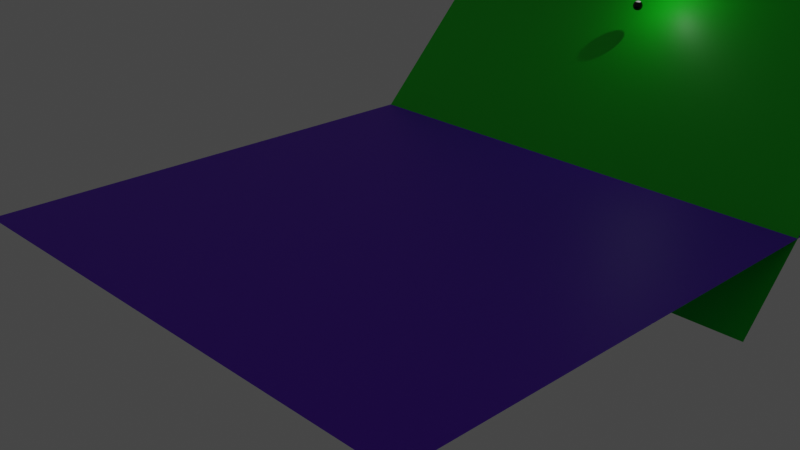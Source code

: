 # Source: 8ballEmptyMarbleRaceHamsterBallRipOff.blend  (saved by Blender 2.81.16; exported with 4.5.12 LTS)
import bpy
from mathutils import Matrix  # noqa: F401  (used for matrix-valued properties, if any)

bpy.ops.wm.read_factory_settings(use_empty=True)
scene = bpy.context.scene
scene.name = 'Scene'

# ---- collections
col_collection = bpy.data.collections.new('Collection'); scene.collection.children.link(col_collection)

# ---- materials (node trees are filled in below, after node groups)
mat_blackeningbilliard = bpy.data.materials.new('BlackeningBilliard')
mat_blackeningbilliard.alpha_threshold = 0.0
mat_blackeningbilliard.use_transparent_shadow = False
mat_blackeningbilliard.line_color = (0.0, 0.0, 0.0, 1.0)
mat_whiteningbilliard = bpy.data.materials.new('WHiteningBilliard')
mat_whiteningbilliard.use_transparent_shadow = False
mat_strampa = bpy.data.materials.new('Strampa')
mat_strampa.use_transparent_shadow = False
mat_strampu = bpy.data.materials.new('Strampu')
mat_strampu.use_transparent_shadow = False

# ---- material node trees
mat_blackeningbilliard.use_nodes = True; mat_blackeningbilliard.node_tree.nodes.clear()
_N = mat_blackeningbilliard.node_tree.nodes; _L = mat_blackeningbilliard.node_tree.links
n0 = _N.new('ShaderNodeOutputMaterial'); n0.name = 'Material Output'; n0.location = (300, 300)
n1 = _N.new('ShaderNodeBsdfPrincipled'); n1.name = 'Principled BSDF'; n1.location = (10, 300)
n1.distribution = 'GGX'
n1.subsurface_method = 'BURLEY'
n1.inputs[0].default_value = (0.0, 0.0, 0.0, 1.0)
n1.inputs[2].default_value = 0.0
n1.inputs[3].default_value = 1.45
n1.inputs[27].default_value = (0.0, 0.0, 0.0, 1.0)
n1.inputs[28].default_value = 1.0
_L.new(n1.outputs[0], n0.inputs[0])
n0.is_active_output = True
mat_whiteningbilliard.use_nodes = True; mat_whiteningbilliard.node_tree.nodes.clear()
_N = mat_whiteningbilliard.node_tree.nodes; _L = mat_whiteningbilliard.node_tree.links
n0 = _N.new('ShaderNodeOutputMaterial'); n0.name = 'Material Output'; n0.location = (300, 300)
n1 = _N.new('ShaderNodeBsdfPrincipled'); n1.name = 'Principled BSDF'; n1.location = (10, 300)
n1.distribution = 'GGX'
n1.subsurface_method = 'BURLEY'
n1.inputs[2].default_value = 0.0
n1.inputs[3].default_value = 1.45
n1.inputs[27].default_value = (0.0, 0.0, 0.0, 1.0)
n1.inputs[28].default_value = 1.0
_L.new(n1.outputs[0], n0.inputs[0])
n0.is_active_output = True
mat_strampa.use_nodes = True; mat_strampa.node_tree.nodes.clear()
_N = mat_strampa.node_tree.nodes; _L = mat_strampa.node_tree.links
n0 = _N.new('ShaderNodeOutputMaterial'); n0.name = 'Material Output'; n0.location = (300, 300)
n1 = _N.new('ShaderNodeBsdfPrincipled'); n1.name = 'Principled BSDF'; n1.location = (10, 300)
n1.distribution = 'GGX'
n1.subsurface_method = 'BURLEY'
n1.inputs[0].default_value = (0.0, 0.8, 0.008218, 1.0)
n1.inputs[3].default_value = 1.45
n1.inputs[27].default_value = (0.0, 0.0, 0.0, 1.0)
n1.inputs[28].default_value = 1.0
_L.new(n1.outputs[0], n0.inputs[0])
n0.is_active_output = True
mat_strampu.use_nodes = True; mat_strampu.node_tree.nodes.clear()
_N = mat_strampu.node_tree.nodes; _L = mat_strampu.node_tree.links
n0 = _N.new('ShaderNodeOutputMaterial'); n0.name = 'Material Output'; n0.location = (300, 300)
n1 = _N.new('ShaderNodeBsdfPrincipled'); n1.name = 'Principled BSDF'; n1.location = (10, 300)
n1.distribution = 'GGX'
n1.subsurface_method = 'BURLEY'
n1.inputs[0].default_value = (0.1601, 0.0, 0.8, 1.0)
n1.inputs[3].default_value = 1.45
n1.inputs[27].default_value = (0.0, 0.0, 0.0, 1.0)
n1.inputs[28].default_value = 1.0
_L.new(n1.outputs[0], n0.inputs[0])
n0.is_active_output = True

# ---- world
world_world = bpy.data.worlds.new('World'); scene.world = world_world
world_world.use_nodes = True; world_world.node_tree.nodes.clear()
_N = world_world.node_tree.nodes; _L = world_world.node_tree.links
n0 = _N.new('ShaderNodeOutputWorld'); n0.name = 'World Output'; n0.location = (300, 300)
n1 = _N.new('ShaderNodeBackground'); n1.name = 'Background'; n1.location = (10, 300)
n1.inputs[0].default_value = (0.05088, 0.05088, 0.05088, 1.0)
_L.new(n1.outputs[0], n0.inputs[0])
n0.is_active_output = True
world_world.color = (0.05088, 0.05088, 0.05088)
world_world.use_sun_shadow = False
world_world.sun_shadow_jitter_overblur = 0.0

# ---- cameras
cam_camera = bpy.data.cameras.new('Camera')
cam_camera.ortho_scale = 7.314

# ---- lights
light_light = bpy.data.lights.new('Light', 'POINT')
light_light.transmission_factor = 0.0
light_light.energy = 1000.0
light_light.shadow_soft_size = 0.1
light_light.shadow_maximum_resolution = 0.006
light_light.use_absolute_resolution = True

# ---- meshes
me_sphere = bpy.data.meshes.new('Sphere')
me_sphere.from_pydata([(0.0, 0.1951, 0.9808), (0.0, 0.3827, 0.9239), (0.0, 0.5556, 0.8315), (0.0, 0.7071, 0.7071), (0.0, 0.8315, 0.5556), (0.0, 0.9239, 0.3827), (0.0, 0.9808, 0.1951), (0.0, 1.0, 7.55e-08), (0.0, 0.9808, -0.1951), (0.0, 0.5556, -0.8315), (0.03806, 0.1913, 0.9808), (0.07466, 0.3753, 0.9239), (0.1084, 0.5449, 0.8315), (0.1379, 0.6935, 0.7071), (0.1622, 0.8155, 0.5556), (0.1802, 0.9061, 0.3827), (0.1913, 0.9619, 0.1951), (0.1951, 0.9808, 7.55e-08), (0.1913, 0.9619, -0.1951), (0.1802, 0.9061, -0.3827), (0.1622, 0.8155, -0.5556), (0.1379, 0.6935, -0.7071), (0.1084, 0.5449, -0.8315), (0.07466, 0.3753, -0.9239), (0.03806, 0.1913, -0.9808), (0.07466, 0.1802, 0.9808), (0.1464, 0.3536, 0.9239), (0.2126, 0.5133, 0.8315), (0.2706, 0.6533, 0.7071), (0.3182, 0.7682, 0.5556), (0.3536, 0.8536, 0.3827), (0.3753, 0.9061, 0.1951), (0.3827, 0.9239, 7.55e-08), (0.3753, 0.9061, -0.1951), (0.3536, 0.8536, -0.3827), (0.3182, 0.7682, -0.5556), (0.2706, 0.6533, -0.7071), (0.2126, 0.5133, -0.8315), (0.1464, 0.3536, -0.9239), (0.07466, 0.1802, -0.9808), (0.1084, 0.1622, 0.9808), (0.2126, 0.3182, 0.9239), (0.3087, 0.4619, 0.8315), (0.3928, 0.5879, 0.7071), (0.4619, 0.6913, 0.5556), (0.5133, 0.7682, 0.3827), (0.5449, 0.8155, 0.1951), (0.5556, 0.8315, 7.55e-08), (0.5449, 0.8155, -0.1951), (0.5133, 0.7682, -0.3827), (0.4619, 0.6913, -0.5556), (0.3928, 0.5879, -0.7071), (0.3087, 0.4619, -0.8315), (0.2126, 0.3182, -0.9239), (0.1084, 0.1622, -0.9808), (0.1379, 0.1379, 0.9808), (0.2706, 0.2706, 0.9239), (0.3928, 0.3928, 0.8315), (0.5, 0.5, 0.7071), (0.5879, 0.5879, 0.5556), (0.6533, 0.6533, 0.3827), (0.6935, 0.6935, 0.1951), (0.7071, 0.7071, 7.55e-08), (0.6935, 0.6935, -0.1951), (0.6533, 0.6533, -0.3827), (0.5879, 0.5879, -0.5556), (0.5, 0.5, -0.7071), (0.3928, 0.3928, -0.8315), (0.2706, 0.2706, -0.9239), (0.1379, 0.1379, -0.9808), (0.1622, 0.1084, 0.9808), (0.3182, 0.2126, 0.9239), (0.4619, 0.3087, 0.8315), (0.5879, 0.3928, 0.7071), (0.6913, 0.4619, 0.5556), (0.7682, 0.5133, 0.3827), (0.8155, 0.5449, 0.1951), (0.8315, 0.5556, 7.55e-08), (0.8155, 0.5449, -0.1951), (0.7682, 0.5133, -0.3827), (0.6913, 0.4619, -0.5556), (0.5879, 0.3928, -0.7071), (0.4619, 0.3087, -0.8315), (0.3182, 0.2126, -0.9239), (0.1622, 0.1084, -0.9808), (0.1802, 0.07466, 0.9808), (0.3536, 0.1464, 0.9239), (0.5133, 0.2126, 0.8315), (0.6533, 0.2706, 0.7071), (0.7682, 0.3182, 0.5556), (0.8536, 0.3536, 0.3827), (0.9061, 0.3753, 0.1951), (0.9239, 0.3827, 7.55e-08), (0.9061, 0.3753, -0.1951), (0.8536, 0.3536, -0.3827), (0.7682, 0.3182, -0.5556), (0.6533, 0.2706, -0.7071), (0.5133, 0.2126, -0.8315), (0.3536, 0.1464, -0.9239), (0.1802, 0.07466, -0.9808), (0.1913, 0.03806, 0.9808), (0.3753, 0.07466, 0.9239), (0.5449, 0.1084, 0.8315), (0.6935, 0.1379, 0.7071), (0.8155, 0.1622, 0.5556), (0.9061, 0.1802, 0.3827), (0.9619, 0.1913, 0.1951), (0.9808, 0.1951, 7.55e-08), (0.9619, 0.1913, -0.1951), (0.9061, 0.1802, -0.3827), (0.8155, 0.1622, -0.5556), (0.6935, 0.1379, -0.7071), (0.5449, 0.1084, -0.8315), (0.3753, 0.07466, -0.9239), (0.1913, 0.03806, -0.9808), (0.1951, -3.266e-07, 0.9808), (0.3827, -3.192e-07, 0.9239), (0.5556, -3.117e-07, 0.8315), (0.7071, -3.192e-07, 0.7071), (0.8315, -3.341e-07, 0.5556), (0.9239, -2.745e-07, 0.3827), (0.9808, -3.937e-07, 0.1951), (1.0, -3.788e-07, 7.55e-08), (0.9808, -3.937e-07, -0.1951), (0.9239, -2.298e-07, -0.3827), (0.8315, -3.341e-07, -0.5556), (0.7071, -3.192e-07, -0.7071), (0.5556, -3.415e-07, -0.8315), (0.3827, -3.043e-07, -0.9239), (0.1951, -3.08e-07, -0.9808), (0.1913, -0.03806, 0.9808), (0.3753, -0.07466, 0.9239), (0.5449, -0.1084, 0.8315), (0.6935, -0.138, 0.7071), (0.8155, -0.1622, 0.5556), (0.9061, -0.1802, 0.3827), (0.9619, -0.1913, 0.1951), (0.9808, -0.1951, 7.55e-08), (0.9619, -0.1913, -0.1951), (0.9061, -0.1802, -0.3827), (0.8155, -0.1622, -0.5556), (0.6935, -0.138, -0.7071), (0.5449, -0.1084, -0.8315), (0.3753, -0.07466, -0.9239), (0.1913, -0.03806, -0.9808), (0.1802, -0.07466, 0.9808), (0.3536, -0.1464, 0.9239), (0.5133, -0.2126, 0.8315), (0.6533, -0.2706, 0.7071), (0.7682, -0.3182, 0.5556), (0.8536, -0.3536, 0.3827), (0.9061, -0.3753, 0.1951), (0.9239, -0.3827, 7.55e-08), (0.9061, -0.3753, -0.1951), (0.8536, -0.3536, -0.3827), (0.7682, -0.3182, -0.5556), (0.6533, -0.2706, -0.7071), (0.5133, -0.2126, -0.8315), (0.3536, -0.1464, -0.9239), (0.1802, -0.07466, -0.9808), (0.1622, -0.1084, 0.9808), (0.3182, -0.2126, 0.9239), (0.4619, -0.3087, 0.8315), (0.5879, -0.3928, 0.7071), (0.6913, -0.4619, 0.5556), (0.7682, -0.5133, 0.3827), (0.8155, -0.5449, 0.1951), (0.8315, -0.5556, 7.55e-08), (0.8155, -0.5449, -0.1951), (0.7682, -0.5133, -0.3827), (0.6913, -0.4619, -0.5556), (0.5879, -0.3928, -0.7071), (0.4619, -0.3087, -0.8315), (0.3182, -0.2126, -0.9239), (0.1622, -0.1084, -0.9808), (0.1379, -0.138, 0.9808), (0.2706, -0.2706, 0.9239), (0.3928, -0.3928, 0.8315), (0.5, -0.5, 0.7071), (0.5879, -0.5879, 0.5556), (0.6533, -0.6533, 0.3827), (0.6935, -0.6935, 0.1951), (0.7071, -0.7071, 7.55e-08), (0.6935, -0.6935, -0.1951), (0.6533, -0.6533, -0.3827), (0.5879, -0.5879, -0.5556), (0.5, -0.5, -0.7071), (0.3928, -0.3928, -0.8315), (0.2706, -0.2706, -0.9239), (0.1379, -0.138, -0.9808), (0.1084, -0.1622, 0.9808), (0.2126, -0.3182, 0.9239), (0.3087, -0.4619, 0.8315), (0.3928, -0.5879, 0.7071), (0.4619, -0.6913, 0.5556), (0.5133, -0.7682, 0.3827), (0.5449, -0.8155, 0.1951), (0.5556, -0.8315, 7.55e-08), (0.5449, -0.8155, -0.1951), (0.5133, -0.7682, -0.3827), (0.4619, -0.6913, -0.5556), (0.3928, -0.5879, -0.7071), (0.3087, -0.4619, -0.8315), (0.2126, -0.3182, -0.9239), (0.1084, -0.1622, -0.9808), (0.0, -3.258e-07, -1.0), (0.07466, -0.1802, 0.9808), (0.1464, -0.3536, 0.9239), (0.2126, -0.5133, 0.8315), (0.2706, -0.6533, 0.7071), (0.3182, -0.7682, 0.5556), (0.3536, -0.8536, 0.3827), (0.3753, -0.9061, 0.1951), (0.3827, -0.9239, 7.55e-08), (0.3753, -0.9061, -0.1951), (0.3536, -0.8536, -0.3827), (0.3182, -0.7682, -0.5556), (0.2706, -0.6533, -0.7071), (0.2126, -0.5133, -0.8315), (0.1464, -0.3536, -0.9239), (0.07466, -0.1802, -0.9808), (0.03806, -0.1913, 0.9808), (0.07466, -0.3753, 0.9239), (0.1084, -0.5449, 0.8315), (0.1379, -0.6935, 0.7071), (0.1622, -0.8155, 0.5556), (0.1802, -0.9061, 0.3827), (0.1913, -0.9619, 0.1951), (0.1951, -0.9808, 7.55e-08), (0.1913, -0.9619, -0.1951), (0.1802, -0.9061, -0.3827), (0.1622, -0.8155, -0.5556), (0.1379, -0.6935, -0.7071), (0.1084, -0.5449, -0.8315), (0.07466, -0.3753, -0.9239), (0.03806, -0.1913, -0.9808), (-7.212e-09, -0.1951, 0.9808), (4.122e-08, -0.3827, 0.9239), (2.632e-08, -0.5556, 0.8315), (-2.584e-08, -0.7071, 0.7071), (-8.544e-08, -0.8315, 0.5556), (6.357e-08, -0.9239, 0.3827), (-8.544e-08, -0.9808, 0.1951), (-1.003e-07, -1.0, 7.55e-08), (-8.544e-08, -0.9808, -0.1951), (6.357e-08, -0.9239, -0.3827), (-8.544e-08, -0.8315, -0.5556), (-2.584e-08, -0.7071, -0.7071), (-1.094e-08, -0.5556, -0.8315), (3.964e-09, -0.3827, -0.9239), (3.964e-09, -0.1951, -0.9808), (-0.03806, -0.1913, 0.9808), (-0.07466, -0.3753, 0.9239), (-0.1084, -0.5449, 0.8315), (-0.1379, -0.6935, 0.7071), (-0.1622, -0.8155, 0.5556), (-0.1802, -0.9061, 0.3827), (-0.1913, -0.9619, 0.1951), (-0.1951, -0.9808, 7.55e-08), (-0.1913, -0.9619, -0.1951), (-0.1802, -0.9061, -0.3827), (-0.1622, -0.8155, -0.5556), (-0.1379, -0.6935, -0.7071), (-0.1084, -0.5449, -0.8315), (-0.07466, -0.3753, -0.9239), (-0.03806, -0.1913, -0.9808), (-0.07466, -0.1802, 0.9808), (-0.1464, -0.3536, 0.9239), (-0.2126, -0.5133, 0.8315), (-0.2706, -0.6533, 0.7071), (-0.3182, -0.7682, 0.5556), (-0.3536, -0.8536, 0.3827), (-0.3753, -0.9061, 0.1951), (-0.3827, -0.9239, 7.55e-08), (-0.3753, -0.9061, -0.1951), (-0.3536, -0.8536, -0.3827), (-0.3182, -0.7682, -0.5556), (-0.2706, -0.6533, -0.7071), (-0.2126, -0.5133, -0.8315), (-0.1464, -0.3536, -0.9239), (-0.07466, -0.1802, -0.9808), (-0.1084, -0.1622, 0.9808), (-0.2126, -0.3182, 0.9239), (-0.3087, -0.4619, 0.8315), (-0.3928, -0.5879, 0.7071), (-0.4619, -0.6913, 0.5556), (-0.5133, -0.7682, 0.3827), (-0.5449, -0.8155, 0.1951), (-0.5556, -0.8315, 7.55e-08), (-0.5449, -0.8155, -0.1951), (-0.5133, -0.7682, -0.3827), (-0.4619, -0.6913, -0.5556), (-0.3928, -0.5879, -0.7071), (-0.3087, -0.4619, -0.8315), (-0.2126, -0.3182, -0.9239), (-0.1084, -0.1622, -0.9808), (-2.304e-07, -5.562e-07, 1.0), (-0.1379, -0.138, 0.9808), (-0.2706, -0.2706, 0.9239), (-0.3928, -0.3928, 0.8315), (-0.5, -0.5, 0.7071), (-0.5879, -0.5879, 0.5556), (-0.6533, -0.6533, 0.3827), (-0.6935, -0.6935, 0.1951), (-0.7071, -0.7071, 7.55e-08), (-0.6935, -0.6935, -0.1951), (-0.6533, -0.6533, -0.3827), (-0.5879, -0.5879, -0.5556), (-0.5, -0.5, -0.7071), (-0.3928, -0.3928, -0.8315), (-0.2706, -0.2706, -0.9239), (-0.1379, -0.1379, -0.9808), (-0.1622, -0.1084, 0.9808), (-0.3182, -0.2126, 0.9239), (-0.4619, -0.3087, 0.8315), (-0.5879, -0.3928, 0.7071), (-0.6913, -0.4619, 0.5556), (-0.7682, -0.5133, 0.3827), (-0.8155, -0.5449, 0.1951), (-0.8315, -0.5556, 7.55e-08), (-0.8155, -0.5449, -0.1951), (-0.7682, -0.5133, -0.3827), (-0.6913, -0.4619, -0.5556), (-0.5879, -0.3928, -0.7071), (-0.4619, -0.3087, -0.8315), (-0.3182, -0.2126, -0.9239), (-0.1622, -0.1084, -0.9808), (-0.1802, -0.07466, 0.9808), (-0.3536, -0.1464, 0.9239), (-0.5133, -0.2126, 0.8315), (-0.6533, -0.2706, 0.7071), (-0.7682, -0.3182, 0.5556), (-0.8536, -0.3536, 0.3827), (-0.9061, -0.3753, 0.1951), (-0.9239, -0.3827, 7.55e-08), (-0.9061, -0.3753, -0.1951), (-0.8536, -0.3536, -0.3827), (-0.7682, -0.3182, -0.5556), (-0.6533, -0.2706, -0.7071), (-0.5133, -0.2126, -0.8315), (-0.3536, -0.1464, -0.9239), (-0.1802, -0.07466, -0.9808), (-0.1913, -0.03806, 0.9808), (-0.3753, -0.07466, 0.9239), (-0.5449, -0.1084, 0.8315), (-0.6935, -0.1379, 0.7071), (-0.8155, -0.1622, 0.5556), (-0.9061, -0.1802, 0.3827), (-0.9619, -0.1913, 0.1951), (-0.9808, -0.1951, 7.55e-08), (-0.9619, -0.1913, -0.1951), (-0.9061, -0.1802, -0.3827), (-0.8155, -0.1622, -0.5556), (-0.6935, -0.1379, -0.7071), (-0.5449, -0.1084, -0.8315), (-0.3753, -0.07466, -0.9239), (-0.1913, -0.03806, -0.9808), (-0.1951, -3.117e-07, 0.9808), (-0.3827, -2.819e-07, 0.9239), (-0.5556, -2.819e-07, 0.8315), (-0.7071, -1.851e-07, 0.7071), (-0.8315, -1.404e-07, 0.5556), (-0.9239, -3.192e-07, 0.3827), (-0.9808, -9.567e-08, 0.1951), (-1.0, -1.404e-07, 7.55e-08), (-0.9808, -9.567e-08, -0.1951), (-0.9239, -3.192e-07, -0.3827), (-0.8315, -1.404e-07, -0.5556), (-0.7071, -1.851e-07, -0.7071), (-0.5556, -2.596e-07, -0.8315), (-0.3827, -2.521e-07, -0.9239), (-0.1951, -3.155e-07, -0.9808), (-0.1913, 0.03806, 0.9808), (-0.3753, 0.07466, 0.9239), (-0.5449, 0.1084, 0.8315), (-0.6935, 0.1379, 0.7071), (-0.8155, 0.1622, 0.5556), (-0.9061, 0.1802, 0.3827), (-0.9619, 0.1913, 0.1951), (-0.9808, 0.1951, 7.55e-08), (-0.9619, 0.1913, -0.1951), (-0.9061, 0.1802, -0.3827), (-0.8155, 0.1622, -0.5556), (-0.6935, 0.1379, -0.7071), (-0.5449, 0.1084, -0.8315), (-0.3753, 0.07466, -0.9239), (-0.1913, 0.03806, -0.9808), (-0.1802, 0.07466, 0.9808), (-0.3536, 0.1464, 0.9239), (-0.5133, 0.2126, 0.8315), (-0.6533, 0.2706, 0.7071), (-0.7682, 0.3182, 0.5556), (-0.8536, 0.3536, 0.3827), (-0.9061, 0.3753, 0.1951), (-0.9239, 0.3827, 7.55e-08), (-0.9061, 0.3753, -0.1951), (-0.8536, 0.3536, -0.3827), (-0.7682, 0.3182, -0.5556), (-0.6533, 0.2706, -0.7071), (-0.5133, 0.2126, -0.8315), (-0.3536, 0.1464, -0.9239), (-0.1802, 0.07466, -0.9808), (-0.1622, 0.1084, 0.9808), (-0.3182, 0.2126, 0.9239), (-0.4619, 0.3087, 0.8315), (-0.5879, 0.3928, 0.7071), (-0.6913, 0.4619, 0.5556), (-0.7682, 0.5133, 0.3827), (-0.8155, 0.5449, 0.1951), (-0.8315, 0.5556, 7.55e-08), (-0.8155, 0.5449, -0.1951), (-0.7682, 0.5133, -0.3827), (-0.6913, 0.4619, -0.5556), (-0.5879, 0.3928, -0.7071), (-0.4619, 0.3087, -0.8315), (-0.3182, 0.2126, -0.9239), (-0.1622, 0.1084, -0.9808), (-0.1379, 0.1379, 0.9808), (-0.2706, 0.2706, 0.9239), (-0.3928, 0.3928, 0.8315), (-0.5, 0.5, 0.7071), (-0.5879, 0.5879, 0.5556), (-0.6533, 0.6533, 0.3827), (-0.6935, 0.6935, 0.1951), (-0.7071, 0.7071, 7.55e-08), (-0.6935, 0.6935, -0.1951), (-0.6533, 0.6533, -0.3827), (-0.5879, 0.5879, -0.5556), (-0.5, 0.5, -0.7071), (-0.3928, 0.3928, -0.8315), (-0.2706, 0.2706, -0.9239), (-0.1379, 0.1379, -0.9808), (-0.1084, 0.1622, 0.9808), (-0.2126, 0.3182, 0.9239), (-0.3087, 0.4619, 0.8315), (-0.3928, 0.5879, 0.7071), (-0.4619, 0.6913, 0.5556), (-0.5133, 0.7682, 0.3827), (-0.5449, 0.8155, 0.1951), (-0.5556, 0.8315, 7.55e-08), (-0.5449, 0.8155, -0.1951), (-0.5133, 0.7682, -0.3827), (-0.4619, 0.6913, -0.5556), (-0.3928, 0.5879, -0.7071), (-0.3087, 0.4619, -0.8315), (-0.2126, 0.3182, -0.9239), (-0.1084, 0.1622, -0.9808), (-0.07466, 0.1802, 0.9808), (-0.1464, 0.3536, 0.9239), (-0.2126, 0.5133, 0.8315), (-0.2706, 0.6533, 0.7071), (-0.3182, 0.7682, 0.5556), (-0.3536, 0.8536, 0.3827), (-0.3753, 0.9061, 0.1951), (-0.3827, 0.9239, 7.55e-08), (-0.3753, 0.9061, -0.1951), (-0.3536, 0.8536, -0.3827), (-0.3182, 0.7682, -0.5556), (-0.2706, 0.6533, -0.7071), (-0.2126, 0.5133, -0.8315), (-0.1464, 0.3536, -0.9239), (-0.07466, 0.1802, -0.9808), (-0.03806, 0.1913, 0.9808), (-0.07466, 0.3753, 0.9239), (-0.1084, 0.5449, 0.8315), (-0.1379, 0.6935, 0.7071), (-0.1622, 0.8155, 0.5556), (-0.1802, 0.9061, 0.3827), (-0.1913, 0.9619, 0.1951), (-0.1951, 0.9808, 7.55e-08), (-0.1913, 0.9619, -0.1951), (-0.1802, 0.9061, -0.3827), (-0.1622, 0.8155, -0.5556), (-0.1379, 0.6935, -0.7071), (-0.1084, 0.5449, -0.8315), (-0.07466, 0.3753, -0.9239), (-0.03806, 0.1913, -0.9808), (6.357e-08, 0.9239, -0.3827), (2.722e-07, 0.8315, -0.5556), (1.53e-07, 0.7071, -0.7071), (7.847e-08, 0.3827, -0.9239), (1.514e-08, 0.1951, -0.9808)], [], [(477, 8, 18, 19), (2, 1, 11, 12), (478, 477, 19, 20), (3, 2, 12, 13), (479, 478, 20, 21), (4, 3, 13, 14), (9, 479, 21, 22), (5, 4, 14, 15), (480, 9, 22, 23), (6, 5, 15, 16), (481, 480, 23, 24), (7, 6, 16, 17), (0, 296, 10), (205, 481, 24), (8, 7, 17, 18), (1, 0, 10, 11), (10, 296, 25), (205, 24, 39), (18, 17, 32, 33), (11, 10, 25, 26), (19, 18, 33, 34), (12, 11, 26, 27), (20, 19, 34, 35), (13, 12, 27, 28), (21, 20, 35, 36), (14, 13, 28, 29), (22, 21, 36, 37), (15, 14, 29, 30), (23, 22, 37, 38), (16, 15, 30, 31), (24, 23, 38, 39), (17, 16, 31, 32), (29, 28, 43, 44), (37, 36, 51, 52), (30, 29, 44, 45), (38, 37, 52, 53), (31, 30, 45, 46), (39, 38, 53, 54), (32, 31, 46, 47), (25, 296, 40), (205, 39, 54), (33, 32, 47, 48), (26, 25, 40, 41), (34, 33, 48, 49), (27, 26, 41, 42), (35, 34, 49, 50), (28, 27, 42, 43), (36, 35, 50, 51), (48, 47, 62, 63), (41, 40, 55, 56), (49, 48, 63, 64), (42, 41, 56, 57), (50, 49, 64, 65), (43, 42, 57, 58), (51, 50, 65, 66), (44, 43, 58, 59), (52, 51, 66, 67), (45, 44, 59, 60), (53, 52, 67, 68), (46, 45, 60, 61), (54, 53, 68, 69), (47, 46, 61, 62), (40, 296, 55), (205, 54, 69), (67, 66, 81, 82), (60, 59, 74, 75), (68, 67, 82, 83), (61, 60, 75, 76), (69, 68, 83, 84), (62, 61, 76, 77), (55, 296, 70), (205, 69, 84), (63, 62, 77, 78), (56, 55, 70, 71), (64, 63, 78, 79), (57, 56, 71, 72), (65, 64, 79, 80), (58, 57, 72, 73), (66, 65, 80, 81), (59, 58, 73, 74), (79, 78, 93, 94), (72, 71, 86, 87), (80, 79, 94, 95), (73, 72, 87, 88), (81, 80, 95, 96), (74, 73, 88, 89), (82, 81, 96, 97), (75, 74, 89, 90), (83, 82, 97, 98), (76, 75, 90, 91), (84, 83, 98, 99), (77, 76, 91, 92), (70, 296, 85), (205, 84, 99), (78, 77, 92, 93), (71, 70, 85, 86), (98, 97, 112, 113), (91, 90, 105, 106), (99, 98, 113, 114), (92, 91, 106, 107), (85, 296, 100), (205, 99, 114), (93, 92, 107, 108), (86, 85, 100, 101), (94, 93, 108, 109), (87, 86, 101, 102), (95, 94, 109, 110), (88, 87, 102, 103), (96, 95, 110, 111), (89, 88, 103, 104), (97, 96, 111, 112), (90, 89, 104, 105), (102, 101, 116, 117), (110, 109, 124, 125), (103, 102, 117, 118), (111, 110, 125, 126), (104, 103, 118, 119), (112, 111, 126, 127), (105, 104, 119, 120), (113, 112, 127, 128), (106, 105, 120, 121), (114, 113, 128, 129), (107, 106, 121, 122), (100, 296, 115), (205, 114, 129), (108, 107, 122, 123), (101, 100, 115, 116), (109, 108, 123, 124), (121, 120, 135, 136), (129, 128, 143, 144), (122, 121, 136, 137), (115, 296, 130), (205, 129, 144), (123, 122, 137, 138), (116, 115, 130, 131), (124, 123, 138, 139), (117, 116, 131, 132), (125, 124, 139, 140), (118, 117, 132, 133), (126, 125, 140, 141), (119, 118, 133, 134), (127, 126, 141, 142), (120, 119, 134, 135), (128, 127, 142, 143), (140, 139, 154, 155), (133, 132, 147, 148), (141, 140, 155, 156), (134, 133, 148, 149), (142, 141, 156, 157), (135, 134, 149, 150), (143, 142, 157, 158), (136, 135, 150, 151), (144, 143, 158, 159), (137, 136, 151, 152), (130, 296, 145), (205, 144, 159), (138, 137, 152, 153), (131, 130, 145, 146), (139, 138, 153, 154), (132, 131, 146, 147), (159, 158, 173, 174), (152, 151, 166, 167), (145, 296, 160), (205, 159, 174), (153, 152, 167, 168), (146, 145, 160, 161), (154, 153, 168, 169), (147, 146, 161, 162), (155, 154, 169, 170), (148, 147, 162, 163), (156, 155, 170, 171), (149, 148, 163, 164), (157, 156, 171, 172), (150, 149, 164, 165), (158, 157, 172, 173), (151, 150, 165, 166), (163, 162, 177, 178), (171, 170, 185, 186), (164, 163, 178, 179), (172, 171, 186, 187), (165, 164, 179, 180), (173, 172, 187, 188), (166, 165, 180, 181), (174, 173, 188, 189), (167, 166, 181, 182), (160, 296, 175), (205, 174, 189), (168, 167, 182, 183), (161, 160, 175, 176), (169, 168, 183, 184), (162, 161, 176, 177), (170, 169, 184, 185), (182, 181, 196, 197), (175, 296, 190), (205, 189, 204), (183, 182, 197, 198), (176, 175, 190, 191), (184, 183, 198, 199), (177, 176, 191, 192), (185, 184, 199, 200), (178, 177, 192, 193), (186, 185, 200, 201), (179, 178, 193, 194), (187, 186, 201, 202), (180, 179, 194, 195), (188, 187, 202, 203), (181, 180, 195, 196), (189, 188, 203, 204), (201, 200, 216, 217), (194, 193, 209, 210), (202, 201, 217, 218), (195, 194, 210, 211), (203, 202, 218, 219), (196, 195, 211, 212), (204, 203, 219, 220), (197, 196, 212, 213), (190, 296, 206), (205, 204, 220), (198, 197, 213, 214), (191, 190, 206, 207), (199, 198, 214, 215), (192, 191, 207, 208), (200, 199, 215, 216), (193, 192, 208, 209), (205, 220, 235), (214, 213, 228, 229), (207, 206, 221, 222), (215, 214, 229, 230), (208, 207, 222, 223), (216, 215, 230, 231), (209, 208, 223, 224), (217, 216, 231, 232), (210, 209, 224, 225), (218, 217, 232, 233), (211, 210, 225, 226), (219, 218, 233, 234), (212, 211, 226, 227), (220, 219, 234, 235), (213, 212, 227, 228), (206, 296, 221), (233, 232, 247, 248), (226, 225, 240, 241), (234, 233, 248, 249), (227, 226, 241, 242), (235, 234, 249, 250), (228, 227, 242, 243), (221, 296, 236), (205, 235, 250), (229, 228, 243, 244), (222, 221, 236, 237), (230, 229, 244, 245), (223, 222, 237, 238), (231, 230, 245, 246), (224, 223, 238, 239), (232, 231, 246, 247), (225, 224, 239, 240), (237, 236, 251, 252), (245, 244, 259, 260), (238, 237, 252, 253), (246, 245, 260, 261), (239, 238, 253, 254), (247, 246, 261, 262), (240, 239, 254, 255), (248, 247, 262, 263), (241, 240, 255, 256), (249, 248, 263, 264), (242, 241, 256, 257), (250, 249, 264, 265), (243, 242, 257, 258), (236, 296, 251), (205, 250, 265), (244, 243, 258, 259), (256, 255, 270, 271), (264, 263, 278, 279), (257, 256, 271, 272), (265, 264, 279, 280), (258, 257, 272, 273), (251, 296, 266), (205, 265, 280), (259, 258, 273, 274), (252, 251, 266, 267), (260, 259, 274, 275), (253, 252, 267, 268), (261, 260, 275, 276), (254, 253, 268, 269), (262, 261, 276, 277), (255, 254, 269, 270), (263, 262, 277, 278), (275, 274, 289, 290), (268, 267, 282, 283), (276, 275, 290, 291), (269, 268, 283, 284), (277, 276, 291, 292), (270, 269, 284, 285), (278, 277, 292, 293), (271, 270, 285, 286), (279, 278, 293, 294), (272, 271, 286, 287), (280, 279, 294, 295), (273, 272, 287, 288), (266, 296, 281), (205, 280, 295), (274, 273, 288, 289), (267, 266, 281, 282), (294, 293, 309, 310), (287, 286, 302, 303), (295, 294, 310, 311), (288, 287, 303, 304), (281, 296, 297), (205, 295, 311), (289, 288, 304, 305), (282, 281, 297, 298), (290, 289, 305, 306), (283, 282, 298, 299), (291, 290, 306, 307), (284, 283, 299, 300), (292, 291, 307, 308), (285, 284, 300, 301), (293, 292, 308, 309), (286, 285, 301, 302), (299, 298, 313, 314), (307, 306, 321, 322), (300, 299, 314, 315), (308, 307, 322, 323), (301, 300, 315, 316), (309, 308, 323, 324), (302, 301, 316, 317), (310, 309, 324, 325), (303, 302, 317, 318), (311, 310, 325, 326), (304, 303, 318, 319), (297, 296, 312), (205, 311, 326), (305, 304, 319, 320), (298, 297, 312, 313), (306, 305, 320, 321), (318, 317, 332, 333), (326, 325, 340, 341), (319, 318, 333, 334), (312, 296, 327), (205, 326, 341), (320, 319, 334, 335), (313, 312, 327, 328), (321, 320, 335, 336), (314, 313, 328, 329), (322, 321, 336, 337), (315, 314, 329, 330), (323, 322, 337, 338), (316, 315, 330, 331), (324, 323, 338, 339), (317, 316, 331, 332), (325, 324, 339, 340), (337, 336, 351, 352), (330, 329, 344, 345), (338, 337, 352, 353), (331, 330, 345, 346), (339, 338, 353, 354), (332, 331, 346, 347), (340, 339, 354, 355), (333, 332, 347, 348), (341, 340, 355, 356), (334, 333, 348, 349), (327, 296, 342), (205, 341, 356), (335, 334, 349, 350), (328, 327, 342, 343), (336, 335, 350, 351), (329, 328, 343, 344), (356, 355, 370, 371), (349, 348, 363, 364), (342, 296, 357), (205, 356, 371), (350, 349, 364, 365), (343, 342, 357, 358), (351, 350, 365, 366), (344, 343, 358, 359), (352, 351, 366, 367), (345, 344, 359, 360), (353, 352, 367, 368), (346, 345, 360, 361), (354, 353, 368, 369), (347, 346, 361, 362), (355, 354, 369, 370), (348, 347, 362, 363), (368, 367, 382, 383), (361, 360, 375, 376), (369, 368, 383, 384), (362, 361, 376, 377), (370, 369, 384, 385), (363, 362, 377, 378), (371, 370, 385, 386), (364, 363, 378, 379), (357, 296, 372), (205, 371, 386), (365, 364, 379, 380), (358, 357, 372, 373), (366, 365, 380, 381), (359, 358, 373, 374), (367, 366, 381, 382), (360, 359, 374, 375), (372, 296, 387), (205, 386, 401), (380, 379, 394, 395), (373, 372, 387, 388), (381, 380, 395, 396), (374, 373, 388, 389), (382, 381, 396, 397), (375, 374, 389, 390), (383, 382, 397, 398), (376, 375, 390, 391), (384, 383, 398, 399), (377, 376, 391, 392), (385, 384, 399, 400), (378, 377, 392, 393), (386, 385, 400, 401), (379, 378, 393, 394), (391, 390, 405, 406), (399, 398, 413, 414), (392, 391, 406, 407), (400, 399, 414, 415), (393, 392, 407, 408), (401, 400, 415, 416), (394, 393, 408, 409), (387, 296, 402), (205, 401, 416), (395, 394, 409, 410), (388, 387, 402, 403), (396, 395, 410, 411), (389, 388, 403, 404), (397, 396, 411, 412), (390, 389, 404, 405), (398, 397, 412, 413), (410, 409, 424, 425), (403, 402, 417, 418), (411, 410, 425, 426), (404, 403, 418, 419), (412, 411, 426, 427), (405, 404, 419, 420), (413, 412, 427, 428), (406, 405, 420, 421), (414, 413, 428, 429), (407, 406, 421, 422), (415, 414, 429, 430), (408, 407, 422, 423), (416, 415, 430, 431), (409, 408, 423, 424), (402, 296, 417), (205, 416, 431), (429, 428, 443, 444), (422, 421, 436, 437), (430, 429, 444, 445), (423, 422, 437, 438), (431, 430, 445, 446), (424, 423, 438, 439), (417, 296, 432), (205, 431, 446), (425, 424, 439, 440), (418, 417, 432, 433), (426, 425, 440, 441), (419, 418, 433, 434), (427, 426, 441, 442), (420, 419, 434, 435), (428, 427, 442, 443), (421, 420, 435, 436), (433, 432, 447, 448), (441, 440, 455, 456), (434, 433, 448, 449), (442, 441, 456, 457), (435, 434, 449, 450), (443, 442, 457, 458), (436, 435, 450, 451), (444, 443, 458, 459), (437, 436, 451, 452), (445, 444, 459, 460), (438, 437, 452, 453), (446, 445, 460, 461), (439, 438, 453, 454), (432, 296, 447), (205, 446, 461), (440, 439, 454, 455), (452, 451, 466, 467), (460, 459, 474, 475), (453, 452, 467, 468), (461, 460, 475, 476), (454, 453, 468, 469), (447, 296, 462), (205, 461, 476), (455, 454, 469, 470), (448, 447, 462, 463), (456, 455, 470, 471), (449, 448, 463, 464), (457, 456, 471, 472), (450, 449, 464, 465), (458, 457, 472, 473), (451, 450, 465, 466), (459, 458, 473, 474), (471, 470, 8, 477), (464, 463, 1, 2), (472, 471, 477, 478), (465, 464, 2, 3), (473, 472, 478, 479), (466, 465, 3, 4), (474, 473, 479, 9), (467, 466, 4, 5), (475, 474, 9, 480), (468, 467, 5, 6), (476, 475, 480, 481), (469, 468, 6, 7), (462, 296, 0), (205, 476, 481), (470, 469, 7, 8), (463, 462, 0, 1)])
me_sphere.polygons.foreach_set('use_smooth', [True] * 512)
me_sphere.polygons.foreach_set('material_index', [0, 1, 0, 0, 0, 0, 0, 0, 1, 0, 1, 0, 1, 1, 0, 1, 1, 1, 0, 1, 0, 1, 0, 0, 0, 0, 0, 0, 1, 0, 1, 0, 0, 0, 0, 1, 0, 1, 0, 1, 1, 0, 1, 0, 1, 0, 0, 0, 0, 1, 0, 1, 0, 0, 0, 0, 0, 0, 1, 0, 1, 0, 1, 1, 0, 0, 1, 0, 1, 0, 1, 1, 0, 1, 0, 1, 0, 0, 0, 0, 0, 1, 0, 0, 0, 0, 0, 0, 1, 0, 1, 0, 1, 1, 0, 1, 1, 0, 1, 0, 1, 1, 0, 1, 0, 1, 0, 0, 0, 0, 0, 0, 1, 0, 0, 0, 0, 0, 0, 1, 0, 1, 0, 1, 1, 0, 1, 0, 0, 1, 0, 1, 1, 0, 1, 0, 1, 0, 0, 0, 0, 0, 0, 1, 0, 0, 0, 0, 0, 0, 1, 0, 1, 0, 1, 1, 0, 1, 0, 1, 1, 0, 1, 1, 0, 1, 0, 1, 0, 0, 0, 0, 0, 0, 1, 0, 0, 0, 0, 0, 0, 1, 0, 1, 0, 1, 1, 0, 1, 0, 1, 0, 0, 1, 1, 0, 1, 0, 1, 0, 0, 0, 0, 0, 0, 1, 0, 1, 0, 0, 0, 0, 1, 0, 1, 0, 1, 1, 0, 1, 0, 1, 0, 0, 1, 0, 1, 0, 1, 0, 0, 0, 0, 0, 0, 1, 0, 1, 0, 1, 0, 0, 1, 0, 1, 0, 1, 1, 0, 1, 0, 1, 0, 0, 0, 0, 1, 0, 1, 0, 0, 0, 0, 0, 0, 1, 0, 1, 0, 1, 1, 0, 0, 1, 0, 1, 0, 1, 1, 0, 1, 0, 1, 0, 0, 0, 0, 0, 0, 1, 0, 0, 0, 0, 0, 0, 1, 0, 1, 0, 1, 1, 0, 1, 1, 0, 1, 0, 1, 1, 0, 1, 0, 1, 0, 0, 0, 0, 0, 0, 1, 0, 0, 0, 0, 0, 0, 1, 0, 1, 0, 1, 1, 0, 1, 0, 0, 1, 0, 1, 1, 0, 1, 0, 1, 0, 0, 0, 0, 0, 0, 1, 0, 0, 0, 0, 0, 0, 1, 0, 1, 0, 1, 1, 0, 1, 0, 1, 1, 0, 1, 1, 0, 1, 0, 1, 0, 0, 0, 0, 0, 0, 1, 0, 0, 0, 0, 0, 1, 0, 1, 0, 1, 1, 0, 1, 0, 1, 0, 0, 1, 1, 0, 1, 0, 1, 0, 0, 0, 0, 0, 0, 1, 0, 1, 0, 0, 0, 0, 1, 0, 1, 0, 1, 1, 0, 1, 0, 1, 0, 0, 0, 0, 1, 0, 1, 0, 0, 0, 0, 0, 0, 1, 0, 1, 0, 1, 1, 0, 0, 1, 0, 1, 0, 1, 1, 0, 1, 0, 1, 0, 0, 0, 0, 1, 0, 1, 0, 0, 0, 0, 0, 0, 1, 0, 1, 0, 1, 1, 0, 0, 1, 0, 1, 0, 1, 1, 0, 1, 0, 1, 0, 0, 0, 0, 0, 0, 1, 0, 0, 0, 0, 0, 0, 1, 0, 1, 0, 1, 1, 0, 1])
_uv = me_sphere.uv_layers.new(name='UVMap')
_uv.uv.foreach_set('vector', [0.75, 0.375, 0.75, 0.4375, 0.7188, 0.4375, 0.7188, 0.375, 0.75, 0.8125, 0.75, 0.875, 0.7188, 0.875, 0.7188, 0.8125, 0.75, 0.3125, 0.75, 0.375, 0.7188, 0.375, 0.7188, 0.3125, 0.75, 0.75, 0.75, 0.8125, 0.7188, 0.8125, 0.7188, 0.75, 0.75, 0.25, 0.75, 0.3125, 0.7188, 0.3125, 0.7188, 0.25, 0.75, 0.6875, 0.75, 0.75, 0.7188, 0.75, 0.7188, 0.6875, 0.75, 0.1875, 0.75, 0.25, 0.7188, 0.25, 0.7188, 0.1875, 0.75, 0.625, 0.75, 0.6875, 0.7188, 0.6875, 0.7188, 0.625, 0.75, 0.125, 0.75, 0.1875, 0.7188, 0.1875, 0.7188, 0.125, 0.75, 0.5625, 0.75, 0.625, 0.7188, 0.625, 0.7188, 0.5625, 0.75, 0.0625, 0.75, 0.125, 0.7188, 0.125, 0.7187, 0.0625, 0.75, 0.5, 0.75, 0.5625, 0.7188, 0.5625, 0.7188, 0.5, 0.75, 0.9375, 0.7344, 1.0, 0.7187, 0.9375, 0.7344, 0.0, 0.75, 0.0625, 0.7187, 0.0625, 0.75, 0.4375, 0.75, 0.5, 0.7188, 0.5, 0.7188, 0.4375, 0.75, 0.875, 0.75, 0.9375, 0.7187, 0.9375, 0.7188, 0.875, 0.7187, 0.9375, 0.7031, 1.0, 0.6875, 0.9375, 0.7031, 0.0, 0.7187, 0.0625, 0.6875, 0.0625, 0.7188, 0.4375, 0.7188, 0.5, 0.6875, 0.5, 0.6875, 0.4375, 0.7188, 0.875, 0.7187, 0.9375, 0.6875, 0.9375, 0.6875, 0.875, 0.7188, 0.375, 0.7188, 0.4375, 0.6875, 0.4375, 0.6875, 0.375, 0.7188, 0.8125, 0.7188, 0.875, 0.6875, 0.875, 0.6875, 0.8125, 0.7188, 0.3125, 0.7188, 0.375, 0.6875, 0.375, 0.6875, 0.3125, 0.7188, 0.75, 0.7188, 0.8125, 0.6875, 0.8125, 0.6875, 0.75, 0.7188, 0.25, 0.7188, 0.3125, 0.6875, 0.3125, 0.6875, 0.25, 0.7188, 0.6875, 0.7188, 0.75, 0.6875, 0.75, 0.6875, 0.6875, 0.7188, 0.1875, 0.7188, 0.25, 0.6875, 0.25, 0.6875, 0.1875, 0.7188, 0.625, 0.7188, 0.6875, 0.6875, 0.6875, 0.6875, 0.625, 0.7188, 0.125, 0.7188, 0.1875, 0.6875, 0.1875, 0.6875, 0.125, 0.7188, 0.5625, 0.7188, 0.625, 0.6875, 0.625, 0.6875, 0.5625, 0.7187, 0.0625, 0.7188, 0.125, 0.6875, 0.125, 0.6875, 0.0625, 0.7188, 0.5, 0.7188, 0.5625, 0.6875, 0.5625, 0.6875, 0.5, 0.6875, 0.6875, 0.6875, 0.75, 0.6562, 0.75, 0.6562, 0.6875, 0.6875, 0.1875, 0.6875, 0.25, 0.6562, 0.25, 0.6562, 0.1875, 0.6875, 0.625, 0.6875, 0.6875, 0.6562, 0.6875, 0.6562, 0.625, 0.6875, 0.125, 0.6875, 0.1875, 0.6562, 0.1875, 0.6562, 0.125, 0.6875, 0.5625, 0.6875, 0.625, 0.6562, 0.625, 0.6562, 0.5625, 0.6875, 0.0625, 0.6875, 0.125, 0.6562, 0.125, 0.6562, 0.0625, 0.6875, 0.5, 0.6875, 0.5625, 0.6562, 0.5625, 0.6562, 0.5, 0.6875, 0.9375, 0.6719, 1.0, 0.6562, 0.9375, 0.6719, 0.0, 0.6875, 0.0625, 0.6562, 0.0625, 0.6875, 0.4375, 0.6875, 0.5, 0.6562, 0.5, 0.6562, 0.4375, 0.6875, 0.875, 0.6875, 0.9375, 0.6562, 0.9375, 0.6562, 0.875, 0.6875, 0.375, 0.6875, 0.4375, 0.6562, 0.4375, 0.6562, 0.375, 0.6875, 0.8125, 0.6875, 0.875, 0.6562, 0.875, 0.6562, 0.8125, 0.6875, 0.3125, 0.6875, 0.375, 0.6562, 0.375, 0.6562, 0.3125, 0.6875, 0.75, 0.6875, 0.8125, 0.6562, 0.8125, 0.6562, 0.75, 0.6875, 0.25, 0.6875, 0.3125, 0.6562, 0.3125, 0.6562, 0.25, 0.6562, 0.4375, 0.6562, 0.5, 0.625, 0.5, 0.625, 0.4375, 0.6562, 0.875, 0.6562, 0.9375, 0.625, 0.9375, 0.625, 0.875, 0.6562, 0.375, 0.6562, 0.4375, 0.625, 0.4375, 0.625, 0.375, 0.6562, 0.8125, 0.6562, 0.875, 0.625, 0.875, 0.625, 0.8125, 0.6562, 0.3125, 0.6562, 0.375, 0.625, 0.375, 0.625, 0.3125, 0.6562, 0.75, 0.6562, 0.8125, 0.625, 0.8125, 0.625, 0.75, 0.6562, 0.25, 0.6562, 0.3125, 0.625, 0.3125, 0.625, 0.25, 0.6562, 0.6875, 0.6562, 0.75, 0.625, 0.75, 0.625, 0.6875, 0.6562, 0.1875, 0.6562, 0.25, 0.625, 0.25, 0.625, 0.1875, 0.6562, 0.625, 0.6562, 0.6875, 0.625, 0.6875, 0.625, 0.625, 0.6562, 0.125, 0.6562, 0.1875, 0.625, 0.1875, 0.625, 0.125, 0.6562, 0.5625, 0.6562, 0.625, 0.625, 0.625, 0.625, 0.5625, 0.6562, 0.0625, 0.6562, 0.125, 0.625, 0.125, 0.625, 0.0625, 0.6562, 0.5, 0.6562, 0.5625, 0.625, 0.5625, 0.625, 0.5, 0.6562, 0.9375, 0.6406, 1.0, 0.625, 0.9375, 0.6406, 0.0, 0.6562, 0.0625, 0.625, 0.0625, 0.625, 0.1875, 0.625, 0.25, 0.5937, 0.25, 0.5937, 0.1875, 0.625, 0.625, 0.625, 0.6875, 0.5937, 0.6875, 0.5937, 0.625, 0.625, 0.125, 0.625, 0.1875, 0.5937, 0.1875, 0.5937, 0.125, 0.625, 0.5625, 0.625, 0.625, 0.5937, 0.625, 0.5937, 0.5625, 0.625, 0.0625, 0.625, 0.125, 0.5937, 0.125, 0.5937, 0.0625, 0.625, 0.5, 0.625, 0.5625, 0.5937, 0.5625, 0.5937, 0.5, 0.625, 0.9375, 0.6094, 1.0, 0.5937, 0.9375, 0.6094, 0.0, 0.625, 0.0625, 0.5937, 0.0625, 0.625, 0.4375, 0.625, 0.5, 0.5937, 0.5, 0.5937, 0.4375, 0.625, 0.875, 0.625, 0.9375, 0.5937, 0.9375, 0.5937, 0.875, 0.625, 0.375, 0.625, 0.4375, 0.5937, 0.4375, 0.5938, 0.375, 0.625, 0.8125, 0.625, 0.875, 0.5937, 0.875, 0.5937, 0.8125, 0.625, 0.3125, 0.625, 0.375, 0.5938, 0.375, 0.5937, 0.3125, 0.625, 0.75, 0.625, 0.8125, 0.5937, 0.8125, 0.5937, 0.75, 0.625, 0.25, 0.625, 0.3125, 0.5937, 0.3125, 0.5937, 0.25, 0.625, 0.6875, 0.625, 0.75, 0.5937, 0.75, 0.5937, 0.6875, 0.5938, 0.375, 0.5937, 0.4375, 0.5625, 0.4375, 0.5625, 0.375, 0.5937, 0.8125, 0.5937, 0.875, 0.5625, 0.875, 0.5625, 0.8125, 0.5937, 0.3125, 0.5938, 0.375, 0.5625, 0.375, 0.5625, 0.3125, 0.5937, 0.75, 0.5937, 0.8125, 0.5625, 0.8125, 0.5625, 0.75, 0.5937, 0.25, 0.5937, 0.3125, 0.5625, 0.3125, 0.5625, 0.25, 0.5937, 0.6875, 0.5937, 0.75, 0.5625, 0.75, 0.5625, 0.6875, 0.5937, 0.1875, 0.5937, 0.25, 0.5625, 0.25, 0.5625, 0.1875, 0.5937, 0.625, 0.5937, 0.6875, 0.5625, 0.6875, 0.5625, 0.625, 0.5937, 0.125, 0.5937, 0.1875, 0.5625, 0.1875, 0.5625, 0.125, 0.5937, 0.5625, 0.5937, 0.625, 0.5625, 0.625, 0.5625, 0.5625, 0.5937, 0.0625, 0.5937, 0.125, 0.5625, 0.125, 0.5625, 0.0625, 0.5937, 0.5, 0.5937, 0.5625, 0.5625, 0.5625, 0.5625, 0.5, 0.5937, 0.9375, 0.5781, 1.0, 0.5625, 0.9375, 0.5781, 0.0, 0.5937, 0.0625, 0.5625, 0.0625, 0.5937, 0.4375, 0.5937, 0.5, 0.5625, 0.5, 0.5625, 0.4375, 0.5937, 0.875, 0.5937, 0.9375, 0.5625, 0.9375, 0.5625, 0.875, 0.5625, 0.125, 0.5625, 0.1875, 0.5312, 0.1875, 0.5312, 0.125, 0.5625, 0.5625, 0.5625, 0.625, 0.5312, 0.625, 0.5312, 0.5625, 0.5625, 0.0625, 0.5625, 0.125, 0.5312, 0.125, 0.5312, 0.0625, 0.5625, 0.5, 0.5625, 0.5625, 0.5312, 0.5625, 0.5312, 0.5, 0.5625, 0.9375, 0.5469, 1.0, 0.5312, 0.9375, 0.5469, 0.0, 0.5625, 0.0625, 0.5312, 0.0625, 0.5625, 0.4375, 0.5625, 0.5, 0.5312, 0.5, 0.5312, 0.4375, 0.5625, 0.875, 0.5625, 0.9375, 0.5312, 0.9375, 0.5312, 0.875, 0.5625, 0.375, 0.5625, 0.4375, 0.5312, 0.4375, 0.5312, 0.375, 0.5625, 0.8125, 0.5625, 0.875, 0.5312, 0.875, 0.5312, 0.8125, 0.5625, 0.3125, 0.5625, 0.375, 0.5312, 0.375, 0.5312, 0.3125, 0.5625, 0.75, 0.5625, 0.8125, 0.5312, 0.8125, 0.5312, 0.75, 0.5625, 0.25, 0.5625, 0.3125, 0.5312, 0.3125, 0.5312, 0.25, 0.5625, 0.6875, 0.5625, 0.75, 0.5312, 0.75, 0.5312, 0.6875, 0.5625, 0.1875, 0.5625, 0.25, 0.5312, 0.25, 0.5312, 0.1875, 0.5625, 0.625, 0.5625, 0.6875, 0.5312, 0.6875, 0.5312, 0.625, 0.5312, 0.8125, 0.5312, 0.875, 0.5, 0.875, 0.5, 0.8125, 0.5312, 0.3125, 0.5312, 0.375, 0.5, 0.375, 0.5, 0.3125, 0.5312, 0.75, 0.5312, 0.8125, 0.5, 0.8125, 0.5, 0.75, 0.5312, 0.25, 0.5312, 0.3125, 0.5, 0.3125, 0.5, 0.25, 0.5312, 0.6875, 0.5312, 0.75, 0.5, 0.75, 0.5, 0.6875, 0.5312, 0.1875, 0.5312, 0.25, 0.5, 0.25, 0.5, 0.1875, 0.5312, 0.625, 0.5312, 0.6875, 0.5, 0.6875, 0.5, 0.625, 0.5312, 0.125, 0.5312, 0.1875, 0.5, 0.1875, 0.5, 0.125, 0.5312, 0.5625, 0.5312, 0.625, 0.5, 0.625, 0.5, 0.5625, 0.5312, 0.0625, 0.5312, 0.125, 0.5, 0.125, 0.5, 0.0625, 0.5312, 0.5, 0.5312, 0.5625, 0.5, 0.5625, 0.5, 0.5, 0.5312, 0.9375, 0.5156, 1.0, 0.5, 0.9375, 0.5156, 0.0, 0.5312, 0.0625, 0.5, 0.0625, 0.5312, 0.4375, 0.5312, 0.5, 0.5, 0.5, 0.5, 0.4375, 0.5312, 0.875, 0.5312, 0.9375, 0.5, 0.9375, 0.5, 0.875, 0.5312, 0.375, 0.5312, 0.4375, 0.5, 0.4375, 0.5, 0.375, 0.5, 0.5625, 0.5, 0.625, 0.4687, 0.625, 0.4687, 0.5625, 0.5, 0.0625, 0.5, 0.125, 0.4687, 0.125, 0.4687, 0.0625, 0.5, 0.5, 0.5, 0.5625, 0.4687, 0.5625, 0.4687, 0.5, 0.5, 0.9375, 0.4844, 1.0, 0.4687, 0.9375, 0.4844, 0.0, 0.5, 0.0625, 0.4687, 0.0625, 0.5, 0.4375, 0.5, 0.5, 0.4687, 0.5, 0.4687, 0.4375, 0.5, 0.875, 0.5, 0.9375, 0.4687, 0.9375, 0.4687, 0.875, 0.5, 0.375, 0.5, 0.4375, 0.4687, 0.4375, 0.4687, 0.375, 0.5, 0.8125, 0.5, 0.875, 0.4687, 0.875, 0.4687, 0.8125, 0.5, 0.3125, 0.5, 0.375, 0.4687, 0.375, 0.4687, 0.3125, 0.5, 0.75, 0.5, 0.8125, 0.4687, 0.8125, 0.4687, 0.75, 0.5, 0.25, 0.5, 0.3125, 0.4687, 0.3125, 0.4687, 0.25, 0.5, 0.6875, 0.5, 0.75, 0.4687, 0.75, 0.4687, 0.6875, 0.5, 0.1875, 0.5, 0.25, 0.4687, 0.25, 0.4687, 0.1875, 0.5, 0.625, 0.5, 0.6875, 0.4687, 0.6875, 0.4687, 0.625, 0.5, 0.125, 0.5, 0.1875, 0.4687, 0.1875, 0.4687, 0.125, 0.4687, 0.3125, 0.4687, 0.375, 0.4375, 0.375, 0.4375, 0.3125, 0.4687, 0.75, 0.4687, 0.8125, 0.4375, 0.8125, 0.4375, 0.75, 0.4687, 0.25, 0.4687, 0.3125, 0.4375, 0.3125, 0.4375, 0.25, 0.4687, 0.6875, 0.4687, 0.75, 0.4375, 0.75, 0.4375, 0.6875, 0.4687, 0.1875, 0.4687, 0.25, 0.4375, 0.25, 0.4375, 0.1875, 0.4687, 0.625, 0.4687, 0.6875, 0.4375, 0.6875, 0.4375, 0.625, 0.4687, 0.125, 0.4687, 0.1875, 0.4375, 0.1875, 0.4375, 0.125, 0.4687, 0.5625, 0.4687, 0.625, 0.4375, 0.625, 0.4375, 0.5625, 0.4687, 0.0625, 0.4687, 0.125, 0.4375, 0.125, 0.4375, 0.0625, 0.4687, 0.5, 0.4687, 0.5625, 0.4375, 0.5625, 0.4375, 0.5, 0.4687, 0.9375, 0.4531, 1.0, 0.4375, 0.9375, 0.4531, 0.0, 0.4687, 0.0625, 0.4375, 0.0625, 0.4687, 0.4375, 0.4687, 0.5, 0.4375, 0.5, 0.4375, 0.4375, 0.4687, 0.875, 0.4687, 0.9375, 0.4375, 0.9375, 0.4375, 0.875, 0.4687, 0.375, 0.4687, 0.4375, 0.4375, 0.4375, 0.4375, 0.375, 0.4687, 0.8125, 0.4687, 0.875, 0.4375, 0.875, 0.4375, 0.8125, 0.4375, 0.0625, 0.4375, 0.125, 0.4062, 0.125, 0.4062, 0.0625, 0.4375, 0.5, 0.4375, 0.5625, 0.4062, 0.5625, 0.4062, 0.5, 0.4375, 0.9375, 0.4219, 1.0, 0.4062, 0.9375, 0.4219, 0.0, 0.4375, 0.0625, 0.4062, 0.0625, 0.4375, 0.4375, 0.4375, 0.5, 0.4062, 0.5, 0.4062, 0.4375, 0.4375, 0.875, 0.4375, 0.9375, 0.4062, 0.9375, 0.4062, 0.875, 0.4375, 0.375, 0.4375, 0.4375, 0.4062, 0.4375, 0.4062, 0.375, 0.4375, 0.8125, 0.4375, 0.875, 0.4062, 0.875, 0.4062, 0.8125, 0.4375, 0.3125, 0.4375, 0.375, 0.4062, 0.375, 0.4062, 0.3125, 0.4375, 0.75, 0.4375, 0.8125, 0.4062, 0.8125, 0.4062, 0.75, 0.4375, 0.25, 0.4375, 0.3125, 0.4062, 0.3125, 0.4062, 0.25, 0.4375, 0.6875, 0.4375, 0.75, 0.4062, 0.75, 0.4062, 0.6875, 0.4375, 0.1875, 0.4375, 0.25, 0.4062, 0.25, 0.4062, 0.1875, 0.4375, 0.625, 0.4375, 0.6875, 0.4062, 0.6875, 0.4062, 0.625, 0.4375, 0.125, 0.4375, 0.1875, 0.4062, 0.1875, 0.4062, 0.125, 0.4375, 0.5625, 0.4375, 0.625, 0.4062, 0.625, 0.4062, 0.5625, 0.4062, 0.75, 0.4062, 0.8125, 0.375, 0.8125, 0.375, 0.75, 0.4062, 0.25, 0.4062, 0.3125, 0.375, 0.3125, 0.375, 0.25, 0.4062, 0.6875, 0.4062, 0.75, 0.375, 0.75, 0.375, 0.6875, 0.4062, 0.1875, 0.4062, 0.25, 0.375, 0.25, 0.375, 0.1875, 0.4062, 0.625, 0.4062, 0.6875, 0.375, 0.6875, 0.375, 0.625, 0.4062, 0.125, 0.4062, 0.1875, 0.375, 0.1875, 0.375, 0.125, 0.4062, 0.5625, 0.4062, 0.625, 0.375, 0.625, 0.375, 0.5625, 0.4062, 0.0625, 0.4062, 0.125, 0.375, 0.125, 0.375, 0.0625, 0.4062, 0.5, 0.4062, 0.5625, 0.375, 0.5625, 0.375, 0.5, 0.4062, 0.9375, 0.3906, 1.0, 0.375, 0.9375, 0.3906, 0.0, 0.4062, 0.0625, 0.375, 0.0625, 0.4062, 0.4375, 0.4062, 0.5, 0.375, 0.5, 0.375, 0.4375, 0.4062, 0.875, 0.4062, 0.9375, 0.375, 0.9375, 0.375, 0.875, 0.4062, 0.375, 0.4062, 0.4375, 0.375, 0.4375, 0.375, 0.375, 0.4062, 0.8125, 0.4062, 0.875, 0.375, 0.875, 0.375, 0.8125, 0.4062, 0.3125, 0.4062, 0.375, 0.375, 0.375, 0.375, 0.3125, 0.375, 0.5, 0.375, 0.5625, 0.3437, 0.5625, 0.3437, 0.5, 0.375, 0.9375, 0.3594, 1.0, 0.3437, 0.9375, 0.3594, 0.0, 0.375, 0.0625, 0.3437, 0.0625, 0.375, 0.4375, 0.375, 0.5, 0.3437, 0.5, 0.3437, 0.4375, 0.375, 0.875, 0.375, 0.9375, 0.3437, 0.9375, 0.3437, 0.875, 0.375, 0.375, 0.375, 0.4375, 0.3437, 0.4375, 0.3437, 0.375, 0.375, 0.8125, 0.375, 0.875, 0.3437, 0.875, 0.3437, 0.8125, 0.375, 0.3125, 0.375, 0.375, 0.3437, 0.375, 0.3437, 0.3125, 0.375, 0.75, 0.375, 0.8125, 0.3437, 0.8125, 0.3437, 0.75, 0.375, 0.25, 0.375, 0.3125, 0.3437, 0.3125, 0.3437, 0.25, 0.375, 0.6875, 0.375, 0.75, 0.3437, 0.75, 0.3437, 0.6875, 0.375, 0.1875, 0.375, 0.25, 0.3437, 0.25, 0.3437, 0.1875, 0.375, 0.625, 0.375, 0.6875, 0.3437, 0.6875, 0.3437, 0.625, 0.375, 0.125, 0.375, 0.1875, 0.3437, 0.1875, 0.3437, 0.125, 0.375, 0.5625, 0.375, 0.625, 0.3437, 0.625, 0.3437, 0.5625, 0.375, 0.0625, 0.375, 0.125, 0.3437, 0.125, 0.3437, 0.0625, 0.3437, 0.25, 0.3437, 0.3125, 0.3125, 0.3125, 0.3125, 0.25, 0.3437, 0.6875, 0.3437, 0.75, 0.3125, 0.75, 0.3125, 0.6875, 0.3437, 0.1875, 0.3437, 0.25, 0.3125, 0.25, 0.3125, 0.1875, 0.3437, 0.625, 0.3437, 0.6875, 0.3125, 0.6875, 0.3125, 0.625, 0.3437, 0.125, 0.3437, 0.1875, 0.3125, 0.1875, 0.3125, 0.125, 0.3437, 0.5625, 0.3437, 0.625, 0.3125, 0.625, 0.3125, 0.5625, 0.3437, 0.0625, 0.3437, 0.125, 0.3125, 0.125, 0.3125, 0.0625, 0.3437, 0.5, 0.3437, 0.5625, 0.3125, 0.5625, 0.3125, 0.5, 0.3437, 0.9375, 0.3281, 1.0, 0.3125, 0.9375, 0.3281, 0.0, 0.3437, 0.0625, 0.3125, 0.0625, 0.3437, 0.4375, 0.3437, 0.5, 0.3125, 0.5, 0.3125, 0.4375, 0.3437, 0.875, 0.3437, 0.9375, 0.3125, 0.9375, 0.3125, 0.875, 0.3437, 0.375, 0.3437, 0.4375, 0.3125, 0.4375, 0.3125, 0.375, 0.3437, 0.8125, 0.3437, 0.875, 0.3125, 0.875, 0.3125, 0.8125, 0.3437, 0.3125, 0.3437, 0.375, 0.3125, 0.375, 0.3125, 0.3125, 0.3437, 0.75, 0.3437, 0.8125, 0.3125, 0.8125, 0.3125, 0.75, 0.2969, 0.0, 0.3125, 0.0625, 0.2812, 0.0625, 0.3125, 0.4375, 0.3125, 0.5, 0.2812, 0.5, 0.2812, 0.4375, 0.3125, 0.875, 0.3125, 0.9375, 0.2812, 0.9375, 0.2812, 0.875, 0.3125, 0.375, 0.3125, 0.4375, 0.2812, 0.4375, 0.2812, 0.375, 0.3125, 0.8125, 0.3125, 0.875, 0.2812, 0.875, 0.2812, 0.8125, 0.3125, 0.3125, 0.3125, 0.375, 0.2812, 0.375, 0.2812, 0.3125, 0.3125, 0.75, 0.3125, 0.8125, 0.2812, 0.8125, 0.2812, 0.75, 0.3125, 0.25, 0.3125, 0.3125, 0.2812, 0.3125, 0.2812, 0.25, 0.3125, 0.6875, 0.3125, 0.75, 0.2812, 0.75, 0.2812, 0.6875, 0.3125, 0.1875, 0.3125, 0.25, 0.2812, 0.25, 0.2812, 0.1875, 0.3125, 0.625, 0.3125, 0.6875, 0.2812, 0.6875, 0.2812, 0.625, 0.3125, 0.125, 0.3125, 0.1875, 0.2812, 0.1875, 0.2812, 0.125, 0.3125, 0.5625, 0.3125, 0.625, 0.2812, 0.625, 0.2812, 0.5625, 0.3125, 0.0625, 0.3125, 0.125, 0.2812, 0.125, 0.2812, 0.0625, 0.3125, 0.5, 0.3125, 0.5625, 0.2812, 0.5625, 0.2812, 0.5, 0.3125, 0.9375, 0.2969, 1.0, 0.2812, 0.9375, 0.2812, 0.1875, 0.2812, 0.25, 0.25, 0.25, 0.25, 0.1875, 0.2812, 0.625, 0.2812, 0.6875, 0.25, 0.6875, 0.25, 0.625, 0.2812, 0.125, 0.2812, 0.1875, 0.25, 0.1875, 0.25, 0.125, 0.2812, 0.5625, 0.2812, 0.625, 0.25, 0.625, 0.25, 0.5625, 0.2812, 0.0625, 0.2812, 0.125, 0.25, 0.125, 0.25, 0.0625, 0.2812, 0.5, 0.2812, 0.5625, 0.25, 0.5625, 0.25, 0.5, 0.2812, 0.9375, 0.2656, 1.0, 0.25, 0.9375, 0.2656, 0.0, 0.2812, 0.0625, 0.25, 0.0625, 0.2812, 0.4375, 0.2812, 0.5, 0.25, 0.5, 0.25, 0.4375, 0.2812, 0.875, 0.2812, 0.9375, 0.25, 0.9375, 0.25, 0.875, 0.2812, 0.375, 0.2812, 0.4375, 0.25, 0.4375, 0.25, 0.375, 0.2812, 0.8125, 0.2812, 0.875, 0.25, 0.875, 0.25, 0.8125, 0.2812, 0.3125, 0.2812, 0.375, 0.25, 0.375, 0.25, 0.3125, 0.2812, 0.75, 0.2812, 0.8125, 0.25, 0.8125, 0.25, 0.75, 0.2812, 0.25, 0.2812, 0.3125, 0.25, 0.3125, 0.25, 0.25, 0.2812, 0.6875, 0.2812, 0.75, 0.25, 0.75, 0.25, 0.6875, 0.25, 0.875, 0.25, 0.9375, 0.2188, 0.9375, 0.2188, 0.875, 0.25, 0.375, 0.25, 0.4375, 0.2187, 0.4375, 0.2188, 0.375, 0.25, 0.8125, 0.25, 0.875, 0.2188, 0.875, 0.2188, 0.8125, 0.25, 0.3125, 0.25, 0.375, 0.2188, 0.375, 0.2187, 0.3125, 0.25, 0.75, 0.25, 0.8125, 0.2188, 0.8125, 0.2187, 0.75, 0.25, 0.25, 0.25, 0.3125, 0.2187, 0.3125, 0.2187, 0.25, 0.25, 0.6875, 0.25, 0.75, 0.2187, 0.75, 0.2187, 0.6875, 0.25, 0.1875, 0.25, 0.25, 0.2187, 0.25, 0.2188, 0.1875, 0.25, 0.625, 0.25, 0.6875, 0.2187, 0.6875, 0.2188, 0.625, 0.25, 0.125, 0.25, 0.1875, 0.2188, 0.1875, 0.2188, 0.125, 0.25, 0.5625, 0.25, 0.625, 0.2188, 0.625, 0.2187, 0.5625, 0.25, 0.0625, 0.25, 0.125, 0.2188, 0.125, 0.2188, 0.0625, 0.25, 0.5, 0.25, 0.5625, 0.2187, 0.5625, 0.2187, 0.5, 0.25, 0.9375, 0.2344, 1.0, 0.2188, 0.9375, 0.2344, 0.0, 0.25, 0.0625, 0.2188, 0.0625, 0.25, 0.4375, 0.25, 0.5, 0.2187, 0.5, 0.2187, 0.4375, 0.2188, 0.625, 0.2187, 0.6875, 0.1875, 0.6875, 0.1875, 0.625, 0.2188, 0.125, 0.2188, 0.1875, 0.1875, 0.1875, 0.1875, 0.125, 0.2187, 0.5625, 0.2188, 0.625, 0.1875, 0.625, 0.1875, 0.5625, 0.2188, 0.0625, 0.2188, 0.125, 0.1875, 0.125, 0.1875, 0.0625, 0.2187, 0.5, 0.2187, 0.5625, 0.1875, 0.5625, 0.1875, 0.5, 0.2188, 0.9375, 0.2031, 1.0, 0.1875, 0.9375, 0.2031, 0.0, 0.2188, 0.0625, 0.1875, 0.0625, 0.2187, 0.4375, 0.2187, 0.5, 0.1875, 0.5, 0.1875, 0.4375, 0.2188, 0.875, 0.2188, 0.9375, 0.1875, 0.9375, 0.1875, 0.875, 0.2188, 0.375, 0.2187, 0.4375, 0.1875, 0.4375, 0.1875, 0.375, 0.2188, 0.8125, 0.2188, 0.875, 0.1875, 0.875, 0.1875, 0.8125, 0.2187, 0.3125, 0.2188, 0.375, 0.1875, 0.375, 0.1875, 0.3125, 0.2187, 0.75, 0.2188, 0.8125, 0.1875, 0.8125, 0.1875, 0.75, 0.2187, 0.25, 0.2187, 0.3125, 0.1875, 0.3125, 0.1875, 0.25, 0.2187, 0.6875, 0.2187, 0.75, 0.1875, 0.75, 0.1875, 0.6875, 0.2188, 0.1875, 0.2187, 0.25, 0.1875, 0.25, 0.1875, 0.1875, 0.1875, 0.375, 0.1875, 0.4375, 0.1562, 0.4375, 0.1563, 0.375, 0.1875, 0.8125, 0.1875, 0.875, 0.1563, 0.875, 0.1563, 0.8125, 0.1875, 0.3125, 0.1875, 0.375, 0.1563, 0.375, 0.1562, 0.3125, 0.1875, 0.75, 0.1875, 0.8125, 0.1563, 0.8125, 0.1563, 0.75, 0.1875, 0.25, 0.1875, 0.3125, 0.1562, 0.3125, 0.1563, 0.25, 0.1875, 0.6875, 0.1875, 0.75, 0.1563, 0.75, 0.1562, 0.6875, 0.1875, 0.1875, 0.1875, 0.25, 0.1563, 0.25, 0.1563, 0.1875, 0.1875, 0.625, 0.1875, 0.6875, 0.1562, 0.6875, 0.1563, 0.625, 0.1875, 0.125, 0.1875, 0.1875, 0.1563, 0.1875, 0.1563, 0.125, 0.1875, 0.5625, 0.1875, 0.625, 0.1563, 0.625, 0.1562, 0.5625, 0.1875, 0.0625, 0.1875, 0.125, 0.1563, 0.125, 0.1563, 0.0625, 0.1875, 0.5, 0.1875, 0.5625, 0.1562, 0.5625, 0.1562, 0.5, 0.1875, 0.9375, 0.1719, 1.0, 0.1563, 0.9375, 0.1719, 0.0, 0.1875, 0.0625, 0.1563, 0.0625, 0.1875, 0.4375, 0.1875, 0.5, 0.1562, 0.5, 0.1562, 0.4375, 0.1875, 0.875, 0.1875, 0.9375, 0.1563, 0.9375, 0.1563, 0.875, 0.1563, 0.125, 0.1563, 0.1875, 0.125, 0.1875, 0.125, 0.125, 0.1562, 0.5625, 0.1563, 0.625, 0.125, 0.625, 0.125, 0.5625, 0.1563, 0.0625, 0.1563, 0.125, 0.125, 0.125, 0.125, 0.0625, 0.1562, 0.5, 0.1562, 0.5625, 0.125, 0.5625, 0.125, 0.5, 0.1563, 0.9375, 0.1406, 1.0, 0.125, 0.9375, 0.1406, 0.0, 0.1563, 0.0625, 0.125, 0.0625, 0.1562, 0.4375, 0.1562, 0.5, 0.125, 0.5, 0.125, 0.4375, 0.1563, 0.875, 0.1563, 0.9375, 0.125, 0.9375, 0.125, 0.875, 0.1563, 0.375, 0.1562, 0.4375, 0.125, 0.4375, 0.125, 0.375, 0.1563, 0.8125, 0.1563, 0.875, 0.125, 0.875, 0.125, 0.8125, 0.1562, 0.3125, 0.1563, 0.375, 0.125, 0.375, 0.125, 0.3125, 0.1563, 0.75, 0.1563, 0.8125, 0.125, 0.8125, 0.125, 0.75, 0.1563, 0.25, 0.1562, 0.3125, 0.125, 0.3125, 0.125, 0.25, 0.1562, 0.6875, 0.1563, 0.75, 0.125, 0.75, 0.125, 0.6875, 0.1563, 0.1875, 0.1563, 0.25, 0.125, 0.25, 0.125, 0.1875, 0.1563, 0.625, 0.1562, 0.6875, 0.125, 0.6875, 0.125, 0.625, 0.125, 0.8125, 0.125, 0.875, 0.09375, 0.875, 0.09375, 0.8125, 0.125, 0.3125, 0.125, 0.375, 0.09375, 0.375, 0.09375, 0.3125, 0.125, 0.75, 0.125, 0.8125, 0.09375, 0.8125, 0.09375, 0.75, 0.125, 0.25, 0.125, 0.3125, 0.09375, 0.3125, 0.09375, 0.25, 0.125, 0.6875, 0.125, 0.75, 0.09375, 0.75, 0.09375, 0.6875, 0.125, 0.1875, 0.125, 0.25, 0.09375, 0.25, 0.09375, 0.1875, 0.125, 0.625, 0.125, 0.6875, 0.09375, 0.6875, 0.09375, 0.625, 0.125, 0.125, 0.125, 0.1875, 0.09375, 0.1875, 0.09375, 0.125, 0.125, 0.5625, 0.125, 0.625, 0.09375, 0.625, 0.09375, 0.5625, 0.125, 0.0625, 0.125, 0.125, 0.09375, 0.125, 0.09375, 0.0625, 0.125, 0.5, 0.125, 0.5625, 0.09375, 0.5625, 0.09375, 0.5, 0.125, 0.9375, 0.1094, 1.0, 0.09375, 0.9375, 0.1094, 0.0, 0.125, 0.0625, 0.09375, 0.0625, 0.125, 0.4375, 0.125, 0.5, 0.09375, 0.5, 0.09375, 0.4375, 0.125, 0.875, 0.125, 0.9375, 0.09375, 0.9375, 0.09375, 0.875, 0.125, 0.375, 0.125, 0.4375, 0.09375, 0.4375, 0.09375, 0.375, 0.09375, 0.5625, 0.09375, 0.625, 0.0625, 0.625, 0.0625, 0.5625, 0.09375, 0.0625, 0.09375, 0.125, 0.0625, 0.125, 0.0625, 0.0625, 0.09375, 0.5, 0.09375, 0.5625, 0.0625, 0.5625, 0.0625, 0.5, 0.09375, 0.9375, 0.07813, 1.0, 0.0625, 0.9375, 0.07813, 0.0, 0.09375, 0.0625, 0.0625, 0.0625, 0.09375, 0.4375, 0.09375, 0.5, 0.0625, 0.5, 0.0625, 0.4375, 0.09375, 0.875, 0.09375, 0.9375, 0.0625, 0.9375, 0.0625, 0.875, 0.09375, 0.375, 0.09375, 0.4375, 0.0625, 0.4375, 0.0625, 0.375, 0.09375, 0.8125, 0.09375, 0.875, 0.0625, 0.875, 0.0625, 0.8125, 0.09375, 0.3125, 0.09375, 0.375, 0.0625, 0.375, 0.0625, 0.3125, 0.09375, 0.75, 0.09375, 0.8125, 0.0625, 0.8125, 0.0625, 0.75, 0.09375, 0.25, 0.09375, 0.3125, 0.0625, 0.3125, 0.0625, 0.25, 0.09375, 0.6875, 0.09375, 0.75, 0.0625, 0.75, 0.0625, 0.6875, 0.09375, 0.1875, 0.09375, 0.25, 0.0625, 0.25, 0.0625, 0.1875, 0.09375, 0.625, 0.09375, 0.6875, 0.0625, 0.6875, 0.0625, 0.625, 0.09375, 0.125, 0.09375, 0.1875, 0.0625, 0.1875, 0.0625, 0.125, 0.0625, 0.3125, 0.0625, 0.375, 0.03125, 0.375, 0.03125, 0.3125, 0.0625, 0.75, 0.0625, 0.8125, 0.03125, 0.8125, 0.03125, 0.75, 0.0625, 0.25, 0.0625, 0.3125, 0.03125, 0.3125, 0.03125, 0.25, 0.0625, 0.6875, 0.0625, 0.75, 0.03125, 0.75, 0.03125, 0.6875, 0.0625, 0.1875, 0.0625, 0.25, 0.03125, 0.25, 0.03125, 0.1875, 0.0625, 0.625, 0.0625, 0.6875, 0.03125, 0.6875, 0.03125, 0.625, 0.0625, 0.125, 0.0625, 0.1875, 0.03125, 0.1875, 0.03125, 0.125, 0.0625, 0.5625, 0.0625, 0.625, 0.03125, 0.625, 0.03125, 0.5625, 0.0625, 0.0625, 0.0625, 0.125, 0.03125, 0.125, 0.03125, 0.0625, 0.0625, 0.5, 0.0625, 0.5625, 0.03125, 0.5625, 0.03125, 0.5, 0.0625, 0.9375, 0.04688, 1.0, 0.03125, 0.9375, 0.04688, 0.0, 0.0625, 0.0625, 0.03125, 0.0625, 0.0625, 0.4375, 0.0625, 0.5, 0.03125, 0.5, 0.03125, 0.4375, 0.0625, 0.875, 0.0625, 0.9375, 0.03125, 0.9375, 0.03125, 0.875, 0.0625, 0.375, 0.0625, 0.4375, 0.03125, 0.4375, 0.03125, 0.375, 0.0625, 0.8125, 0.0625, 0.875, 0.03125, 0.875, 0.03125, 0.8125, 0.03125, 0.0625, 0.03125, 0.125, 8.941e-08, 0.125, 2.384e-07, 0.0625, 0.03125, 0.5, 0.03125, 0.5625, 0.0, 0.5625, 0.0, 0.5, 0.03125, 0.9375, 0.01563, 1.0, 2.384e-07, 0.9375, 0.01563, 0.0, 0.03125, 0.0625, 2.384e-07, 0.0625, 0.03125, 0.4375, 0.03125, 0.5, 0.0, 0.5, 0.0, 0.4375, 0.03125, 0.875, 0.03125, 0.9375, 2.384e-07, 0.9375, 8.941e-08, 0.875, 0.03125, 0.375, 0.03125, 0.4375, 0.0, 0.4375, 5.96e-08, 0.375, 0.03125, 0.8125, 0.03125, 0.875, 8.941e-08, 0.875, 5.96e-08, 0.8125, 0.03125, 0.3125, 0.03125, 0.375, 5.96e-08, 0.375, 0.0, 0.3125, 0.03125, 0.75, 0.03125, 0.8125, 5.96e-08, 0.8125, 0.0, 0.75, 0.03125, 0.25, 0.03125, 0.3125, 0.0, 0.3125, 0.0, 0.25, 0.03125, 0.6875, 0.03125, 0.75, 0.0, 0.75, 0.0, 0.6875, 0.03125, 0.1875, 0.03125, 0.25, 0.0, 0.25, 5.96e-08, 0.1875, 0.03125, 0.625, 0.03125, 0.6875, 0.0, 0.6875, 5.96e-08, 0.625, 0.03125, 0.125, 0.03125, 0.1875, 5.96e-08, 0.1875, 8.941e-08, 0.125, 0.03125, 0.5625, 0.03125, 0.625, 5.96e-08, 0.625, 0.0, 0.5625, 1.0, 0.25, 1.0, 0.3125, 0.9688, 0.3125, 0.9688, 0.25, 1.0, 0.6875, 1.0, 0.75, 0.9688, 0.75, 0.9688, 0.6875, 1.0, 0.1875, 1.0, 0.25, 0.9688, 0.25, 0.9688, 0.1875, 1.0, 0.625, 1.0, 0.6875, 0.9688, 0.6875, 0.9688, 0.625, 1.0, 0.125, 1.0, 0.1875, 0.9688, 0.1875, 0.9688, 0.125, 1.0, 0.5625, 1.0, 0.625, 0.9688, 0.625, 0.9688, 0.5625, 1.0, 0.0625, 1.0, 0.125, 0.9688, 0.125, 0.9688, 0.0625, 1.0, 0.5, 1.0, 0.5625, 0.9688, 0.5625, 0.9688, 0.5, 1.0, 0.9375, 0.9844, 1.0, 0.9688, 0.9375, 0.9844, 0.0, 1.0, 0.0625, 0.9688, 0.0625, 1.0, 0.4375, 1.0, 0.5, 0.9688, 0.5, 0.9688, 0.4375, 1.0, 0.875, 1.0, 0.9375, 0.9688, 0.9375, 0.9688, 0.875, 1.0, 0.375, 1.0, 0.4375, 0.9688, 0.4375, 0.9688, 0.375, 1.0, 0.8125, 1.0, 0.875, 0.9688, 0.875, 0.9688, 0.8125, 1.0, 0.3125, 1.0, 0.375, 0.9688, 0.375, 0.9688, 0.3125, 1.0, 0.75, 1.0, 0.8125, 0.9688, 0.8125, 0.9688, 0.75, 0.9688, 0.9375, 0.9531, 1.0, 0.9375, 0.9375, 0.9531, 0.0, 0.9688, 0.0625, 0.9375, 0.0625, 0.9688, 0.4375, 0.9688, 0.5, 0.9375, 0.5, 0.9375, 0.4375, 0.9688, 0.875, 0.9688, 0.9375, 0.9375, 0.9375, 0.9375, 0.875, 0.9688, 0.375, 0.9688, 0.4375, 0.9375, 0.4375, 0.9375, 0.375, 0.9688, 0.8125, 0.9688, 0.875, 0.9375, 0.875, 0.9375, 0.8125, 0.9688, 0.3125, 0.9688, 0.375, 0.9375, 0.375, 0.9375, 0.3125, 0.9688, 0.75, 0.9688, 0.8125, 0.9375, 0.8125, 0.9375, 0.75, 0.9688, 0.25, 0.9688, 0.3125, 0.9375, 0.3125, 0.9375, 0.25, 0.9688, 0.6875, 0.9688, 0.75, 0.9375, 0.75, 0.9375, 0.6875, 0.9688, 0.1875, 0.9688, 0.25, 0.9375, 0.25, 0.9375, 0.1875, 0.9688, 0.625, 0.9688, 0.6875, 0.9375, 0.6875, 0.9375, 0.625, 0.9688, 0.125, 0.9688, 0.1875, 0.9375, 0.1875, 0.9375, 0.125, 0.9688, 0.5625, 0.9688, 0.625, 0.9375, 0.625, 0.9375, 0.5625, 0.9688, 0.0625, 0.9688, 0.125, 0.9375, 0.125, 0.9375, 0.0625, 0.9688, 0.5, 0.9688, 0.5625, 0.9375, 0.5625, 0.9375, 0.5, 0.9375, 0.6875, 0.9375, 0.75, 0.9062, 0.75, 0.9062, 0.6875, 0.9375, 0.1875, 0.9375, 0.25, 0.9062, 0.25, 0.9062, 0.1875, 0.9375, 0.625, 0.9375, 0.6875, 0.9062, 0.6875, 0.9062, 0.625, 0.9375, 0.125, 0.9375, 0.1875, 0.9062, 0.1875, 0.9063, 0.125, 0.9375, 0.5625, 0.9375, 0.625, 0.9062, 0.625, 0.9062, 0.5625, 0.9375, 0.0625, 0.9375, 0.125, 0.9063, 0.125, 0.9063, 0.0625, 0.9375, 0.5, 0.9375, 0.5625, 0.9062, 0.5625, 0.9062, 0.5, 0.9375, 0.9375, 0.9219, 1.0, 0.9063, 0.9375, 0.9219, 0.0, 0.9375, 0.0625, 0.9063, 0.0625, 0.9375, 0.4375, 0.9375, 0.5, 0.9062, 0.5, 0.9062, 0.4375, 0.9375, 0.875, 0.9375, 0.9375, 0.9063, 0.9375, 0.9063, 0.875, 0.9375, 0.375, 0.9375, 0.4375, 0.9062, 0.4375, 0.9062, 0.375, 0.9375, 0.8125, 0.9375, 0.875, 0.9063, 0.875, 0.9062, 0.8125, 0.9375, 0.3125, 0.9375, 0.375, 0.9062, 0.375, 0.9062, 0.3125, 0.9375, 0.75, 0.9375, 0.8125, 0.9062, 0.8125, 0.9062, 0.75, 0.9375, 0.25, 0.9375, 0.3125, 0.9062, 0.3125, 0.9062, 0.25, 0.9062, 0.4375, 0.9062, 0.5, 0.875, 0.5, 0.875, 0.4375, 0.9063, 0.875, 0.9063, 0.9375, 0.875, 0.9375, 0.875, 0.875, 0.9062, 0.375, 0.9062, 0.4375, 0.875, 0.4375, 0.875, 0.375, 0.9062, 0.8125, 0.9063, 0.875, 0.875, 0.875, 0.875, 0.8125, 0.9062, 0.3125, 0.9062, 0.375, 0.875, 0.375, 0.875, 0.3125, 0.9062, 0.75, 0.9062, 0.8125, 0.875, 0.8125, 0.875, 0.75, 0.9062, 0.25, 0.9062, 0.3125, 0.875, 0.3125, 0.875, 0.25, 0.9062, 0.6875, 0.9062, 0.75, 0.875, 0.75, 0.875, 0.6875, 0.9062, 0.1875, 0.9062, 0.25, 0.875, 0.25, 0.875, 0.1875, 0.9062, 0.625, 0.9062, 0.6875, 0.875, 0.6875, 0.875, 0.625, 0.9063, 0.125, 0.9062, 0.1875, 0.875, 0.1875, 0.875, 0.125, 0.9062, 0.5625, 0.9062, 0.625, 0.875, 0.625, 0.875, 0.5625, 0.9063, 0.0625, 0.9063, 0.125, 0.875, 0.125, 0.875, 0.0625, 0.9062, 0.5, 0.9062, 0.5625, 0.875, 0.5625, 0.875, 0.5, 0.9063, 0.9375, 0.8906, 1.0, 0.875, 0.9375, 0.8906, 0.0, 0.9063, 0.0625, 0.875, 0.0625, 0.875, 0.1875, 0.875, 0.25, 0.8438, 0.25, 0.8438, 0.1875, 0.875, 0.625, 0.875, 0.6875, 0.8438, 0.6875, 0.8438, 0.625, 0.875, 0.125, 0.875, 0.1875, 0.8438, 0.1875, 0.8438, 0.125, 0.875, 0.5625, 0.875, 0.625, 0.8438, 0.625, 0.8438, 0.5625, 0.875, 0.0625, 0.875, 0.125, 0.8438, 0.125, 0.8438, 0.0625, 0.875, 0.5, 0.875, 0.5625, 0.8438, 0.5625, 0.8438, 0.5, 0.875, 0.9375, 0.8594, 1.0, 0.8438, 0.9375, 0.8594, 0.0, 0.875, 0.0625, 0.8438, 0.0625, 0.875, 0.4375, 0.875, 0.5, 0.8438, 0.5, 0.8438, 0.4375, 0.875, 0.875, 0.875, 0.9375, 0.8438, 0.9375, 0.8438, 0.875, 0.875, 0.375, 0.875, 0.4375, 0.8438, 0.4375, 0.8438, 0.375, 0.875, 0.8125, 0.875, 0.875, 0.8438, 0.875, 0.8438, 0.8125, 0.875, 0.3125, 0.875, 0.375, 0.8438, 0.375, 0.8438, 0.3125, 0.875, 0.75, 0.875, 0.8125, 0.8438, 0.8125, 0.8438, 0.75, 0.875, 0.25, 0.875, 0.3125, 0.8438, 0.3125, 0.8438, 0.25, 0.875, 0.6875, 0.875, 0.75, 0.8438, 0.75, 0.8438, 0.6875, 0.8438, 0.875, 0.8438, 0.9375, 0.8125, 0.9375, 0.8125, 0.875, 0.8438, 0.375, 0.8438, 0.4375, 0.8125, 0.4375, 0.8125, 0.375, 0.8438, 0.8125, 0.8438, 0.875, 0.8125, 0.875, 0.8125, 0.8125, 0.8438, 0.3125, 0.8438, 0.375, 0.8125, 0.375, 0.8125, 0.3125, 0.8438, 0.75, 0.8438, 0.8125, 0.8125, 0.8125, 0.8125, 0.75, 0.8438, 0.25, 0.8438, 0.3125, 0.8125, 0.3125, 0.8125, 0.25, 0.8438, 0.6875, 0.8438, 0.75, 0.8125, 0.75, 0.8125, 0.6875, 0.8438, 0.1875, 0.8438, 0.25, 0.8125, 0.25, 0.8125, 0.1875, 0.8438, 0.625, 0.8438, 0.6875, 0.8125, 0.6875, 0.8125, 0.625, 0.8438, 0.125, 0.8438, 0.1875, 0.8125, 0.1875, 0.8125, 0.125, 0.8438, 0.5625, 0.8438, 0.625, 0.8125, 0.625, 0.8125, 0.5625, 0.8438, 0.0625, 0.8438, 0.125, 0.8125, 0.125, 0.8125, 0.0625, 0.8438, 0.5, 0.8438, 0.5625, 0.8125, 0.5625, 0.8125, 0.5, 0.8438, 0.9375, 0.8281, 1.0, 0.8125, 0.9375, 0.8281, 0.0, 0.8438, 0.0625, 0.8125, 0.0625, 0.8438, 0.4375, 0.8438, 0.5, 0.8125, 0.5, 0.8125, 0.4375, 0.8125, 0.625, 0.8125, 0.6875, 0.7812, 0.6875, 0.7812, 0.625, 0.8125, 0.125, 0.8125, 0.1875, 0.7812, 0.1875, 0.7812, 0.125, 0.8125, 0.5625, 0.8125, 0.625, 0.7812, 0.625, 0.7812, 0.5625, 0.8125, 0.0625, 0.8125, 0.125, 0.7812, 0.125, 0.7812, 0.0625, 0.8125, 0.5, 0.8125, 0.5625, 0.7812, 0.5625, 0.7812, 0.5, 0.8125, 0.9375, 0.7969, 1.0, 0.7812, 0.9375, 0.7969, 0.0, 0.8125, 0.0625, 0.7812, 0.0625, 0.8125, 0.4375, 0.8125, 0.5, 0.7812, 0.5, 0.7812, 0.4375, 0.8125, 0.875, 0.8125, 0.9375, 0.7812, 0.9375, 0.7812, 0.875, 0.8125, 0.375, 0.8125, 0.4375, 0.7812, 0.4375, 0.7812, 0.375, 0.8125, 0.8125, 0.8125, 0.875, 0.7812, 0.875, 0.7812, 0.8125, 0.8125, 0.3125, 0.8125, 0.375, 0.7812, 0.375, 0.7812, 0.3125, 0.8125, 0.75, 0.8125, 0.8125, 0.7812, 0.8125, 0.7812, 0.75, 0.8125, 0.25, 0.8125, 0.3125, 0.7812, 0.3125, 0.7812, 0.25, 0.8125, 0.6875, 0.8125, 0.75, 0.7812, 0.75, 0.7812, 0.6875, 0.8125, 0.1875, 0.8125, 0.25, 0.7812, 0.25, 0.7812, 0.1875, 0.7812, 0.375, 0.7812, 0.4375, 0.75, 0.4375, 0.75, 0.375, 0.7812, 0.8125, 0.7812, 0.875, 0.75, 0.875, 0.75, 0.8125, 0.7812, 0.3125, 0.7812, 0.375, 0.75, 0.375, 0.75, 0.3125, 0.7812, 0.75, 0.7812, 0.8125, 0.75, 0.8125, 0.75, 0.75, 0.7812, 0.25, 0.7812, 0.3125, 0.75, 0.3125, 0.75, 0.25, 0.7812, 0.6875, 0.7812, 0.75, 0.75, 0.75, 0.75, 0.6875, 0.7812, 0.1875, 0.7812, 0.25, 0.75, 0.25, 0.75, 0.1875, 0.7812, 0.625, 0.7812, 0.6875, 0.75, 0.6875, 0.75, 0.625, 0.7812, 0.125, 0.7812, 0.1875, 0.75, 0.1875, 0.75, 0.125, 0.7812, 0.5625, 0.7812, 0.625, 0.75, 0.625, 0.75, 0.5625, 0.7812, 0.0625, 0.7812, 0.125, 0.75, 0.125, 0.75, 0.0625, 0.7812, 0.5, 0.7812, 0.5625, 0.75, 0.5625, 0.75, 0.5, 0.7812, 0.9375, 0.7656, 1.0, 0.75, 0.9375, 0.7656, 0.0, 0.7812, 0.0625, 0.75, 0.0625, 0.7812, 0.4375, 0.7812, 0.5, 0.75, 0.5, 0.75, 0.4375, 0.7812, 0.875, 0.7812, 0.9375, 0.75, 0.9375, 0.75, 0.875])
me_sphere.materials.append(mat_blackeningbilliard)
me_sphere.materials.append(mat_whiteningbilliard)
me_sphere.use_remesh_fix_poles = True
me_sphere.use_remesh_preserve_attributes = False
me_sphere.use_mirror_vertex_groups = False
me_sphere.update()
me_plane = bpy.data.meshes.new('Plane')
me_plane.from_pydata([(-50.0, -50.0, 0.0), (50.0, -50.0, 0.0), (-50.0, 50.0, 0.0), (50.0, 50.0, 0.0)], [], [(0, 1, 3, 2)])
_uv = me_plane.uv_layers.new(name='UVMap')
_uv.uv.foreach_set('vector', [0.0, 0.0, 1.0, 0.0, 1.0, 1.0, 0.0, 1.0])
me_plane.materials.append(mat_strampa)
me_plane.use_remesh_fix_poles = True
me_plane.use_remesh_preserve_attributes = False
me_plane.use_mirror_vertex_groups = False
me_plane.update()
me_plane_001 = bpy.data.meshes.new('Plane.001')
me_plane_001.from_pydata([(-50.0, -50.0, 0.0), (50.0, -50.0, 0.0), (-50.0, 50.0, 0.0), (50.0, 50.0, 0.0)], [], [(0, 1, 3, 2)])
_uv = me_plane_001.uv_layers.new(name='UVMap')
_uv.uv.foreach_set('vector', [0.0, 0.0, 1.0, 0.0, 1.0, 1.0, 0.0, 1.0])
me_plane_001.materials.append(mat_strampu)
me_plane_001.use_remesh_fix_poles = True
me_plane_001.use_remesh_preserve_attributes = False
me_plane_001.use_mirror_vertex_groups = False
me_plane_001.update()

# ---- objects
ob_light = bpy.data.objects.new('Light', light_light)
ob_camera = bpy.data.objects.new('Camera', cam_camera)
ob_bola8 = bpy.data.objects.new('Bola8', me_sphere)
ob_plane = bpy.data.objects.new('Plane', me_plane)
ob_plane_001 = bpy.data.objects.new('Plane.001', me_plane_001)
ob_sphere = bpy.data.objects.new('Sphere', me_sphere)
ob_sphere_001 = bpy.data.objects.new('Sphere.001', me_sphere)
ob_sphere_002 = bpy.data.objects.new('Sphere.002', me_sphere)
ob_sphere_003 = bpy.data.objects.new('Sphere.003', me_sphere)
ob_sphere_004 = bpy.data.objects.new('Sphere.004', me_sphere)
ob_sphere_005 = bpy.data.objects.new('Sphere.005', me_sphere)
ob_sphere_006 = bpy.data.objects.new('Sphere.006', me_sphere)
ob_sphere_007 = bpy.data.objects.new('Sphere.007', me_sphere)
ob_sphere_008 = bpy.data.objects.new('Sphere.008', me_sphere)
ob_sphere_009 = bpy.data.objects.new('Sphere.009', me_sphere)
ob_sphere_010 = bpy.data.objects.new('Sphere.010', me_sphere)
ob_sphere_011 = bpy.data.objects.new('Sphere.011', me_sphere)
ob_sphere_012 = bpy.data.objects.new('Sphere.012', me_sphere)
ob_sphere_013 = bpy.data.objects.new('Sphere.013', me_sphere)
ob_sphere_014 = bpy.data.objects.new('Sphere.014', me_sphere)
ob_sphere_015 = bpy.data.objects.new('Sphere.015', me_sphere)
ob_sphere_016 = bpy.data.objects.new('Sphere.016', me_sphere)
ob_sphere_017 = bpy.data.objects.new('Sphere.017', me_sphere)
ob_sphere_018 = bpy.data.objects.new('Sphere.018', me_sphere)
ob_sphere_019 = bpy.data.objects.new('Sphere.019', me_sphere)
ob_sphere_020 = bpy.data.objects.new('Sphere.020', me_sphere)
ob_sphere_021 = bpy.data.objects.new('Sphere.021', me_sphere)
ob_sphere_022 = bpy.data.objects.new('Sphere.022', me_sphere)
ob_sphere_023 = bpy.data.objects.new('Sphere.023', me_sphere)
ob_sphere_024 = bpy.data.objects.new('Sphere.024', me_sphere)
ob_sphere_025 = bpy.data.objects.new('Sphere.025', me_sphere)
ob_sphere_026 = bpy.data.objects.new('Sphere.026', me_sphere)
ob_sphere_027 = bpy.data.objects.new('Sphere.027', me_sphere)
ob_sphere_028 = bpy.data.objects.new('Sphere.028', me_sphere)
ob_sphere_029 = bpy.data.objects.new('Sphere.029', me_sphere)
ob_sphere_030 = bpy.data.objects.new('Sphere.030', me_sphere)
ob_sphere_031 = bpy.data.objects.new('Sphere.031', me_sphere)
ob_sphere_032 = bpy.data.objects.new('Sphere.032', me_sphere)
ob_sphere_033 = bpy.data.objects.new('Sphere.033', me_sphere)
ob_sphere_034 = bpy.data.objects.new('Sphere.034', me_sphere)
ob_sphere_035 = bpy.data.objects.new('Sphere.035', me_sphere)
ob_sphere_036 = bpy.data.objects.new('Sphere.036', me_sphere)
ob_sphere_037 = bpy.data.objects.new('Sphere.037', me_sphere)
ob_sphere_038 = bpy.data.objects.new('Sphere.038', me_sphere)
ob_sphere_039 = bpy.data.objects.new('Sphere.039', me_sphere)
ob_sphere_040 = bpy.data.objects.new('Sphere.040', me_sphere)
ob_sphere_041 = bpy.data.objects.new('Sphere.041', me_sphere)
ob_sphere_042 = bpy.data.objects.new('Sphere.042', me_sphere)
ob_sphere_043 = bpy.data.objects.new('Sphere.043', me_sphere)
ob_sphere_044 = bpy.data.objects.new('Sphere.044', me_sphere)
ob_sphere_045 = bpy.data.objects.new('Sphere.045', me_sphere)
ob_sphere_046 = bpy.data.objects.new('Sphere.046', me_sphere)
ob_sphere_047 = bpy.data.objects.new('Sphere.047', me_sphere)
ob_sphere_048 = bpy.data.objects.new('Sphere.048', me_sphere)
ob_sphere_049 = bpy.data.objects.new('Sphere.049', me_sphere)
ob_sphere_050 = bpy.data.objects.new('Sphere.050', me_sphere)
ob_sphere_051 = bpy.data.objects.new('Sphere.051', me_sphere)
ob_sphere_052 = bpy.data.objects.new('Sphere.052', me_sphere)
ob_sphere_053 = bpy.data.objects.new('Sphere.053', me_sphere)
ob_sphere_054 = bpy.data.objects.new('Sphere.054', me_sphere)
ob_sphere_055 = bpy.data.objects.new('Sphere.055', me_sphere)
ob_sphere_056 = bpy.data.objects.new('Sphere.056', me_sphere)
ob_sphere_057 = bpy.data.objects.new('Sphere.057', me_sphere)
ob_sphere_058 = bpy.data.objects.new('Sphere.058', me_sphere)
ob_sphere_059 = bpy.data.objects.new('Sphere.059', me_sphere)
ob_sphere_060 = bpy.data.objects.new('Sphere.060', me_sphere)
ob_sphere_061 = bpy.data.objects.new('Sphere.061', me_sphere)
ob_sphere_062 = bpy.data.objects.new('Sphere.062', me_sphere)
ob_sphere_063 = bpy.data.objects.new('Sphere.063', me_sphere)
ob_sphere_064 = bpy.data.objects.new('Sphere.064', me_sphere)
ob_sphere_065 = bpy.data.objects.new('Sphere.065', me_sphere)
ob_sphere_066 = bpy.data.objects.new('Sphere.066', me_sphere)
ob_sphere_067 = bpy.data.objects.new('Sphere.067', me_sphere)
ob_sphere_068 = bpy.data.objects.new('Sphere.068', me_sphere)
ob_sphere_069 = bpy.data.objects.new('Sphere.069', me_sphere)
ob_sphere_070 = bpy.data.objects.new('Sphere.070', me_sphere)
ob_sphere_071 = bpy.data.objects.new('Sphere.071', me_sphere)
ob_sphere_072 = bpy.data.objects.new('Sphere.072', me_sphere)
ob_sphere_073 = bpy.data.objects.new('Sphere.073', me_sphere)
ob_sphere_074 = bpy.data.objects.new('Sphere.074', me_sphere)
ob_sphere_075 = bpy.data.objects.new('Sphere.075', me_sphere)
ob_sphere_076 = bpy.data.objects.new('Sphere.076', me_sphere)
ob_sphere_077 = bpy.data.objects.new('Sphere.077', me_sphere)
ob_sphere_078 = bpy.data.objects.new('Sphere.078', me_sphere)
ob_sphere_079 = bpy.data.objects.new('Sphere.079', me_sphere)
ob_sphere_080 = bpy.data.objects.new('Sphere.080', me_sphere)
ob_sphere_081 = bpy.data.objects.new('Sphere.081', me_sphere)
ob_sphere_082 = bpy.data.objects.new('Sphere.082', me_sphere)
ob_sphere_083 = bpy.data.objects.new('Sphere.083', me_sphere)
ob_sphere_084 = bpy.data.objects.new('Sphere.084', me_sphere)
ob_sphere_085 = bpy.data.objects.new('Sphere.085', me_sphere)
ob_sphere_086 = bpy.data.objects.new('Sphere.086', me_sphere)
ob_sphere_087 = bpy.data.objects.new('Sphere.087', me_sphere)
ob_sphere_088 = bpy.data.objects.new('Sphere.088', me_sphere)
ob_sphere_089 = bpy.data.objects.new('Sphere.089', me_sphere)
ob_sphere_090 = bpy.data.objects.new('Sphere.090', me_sphere)
ob_sphere_091 = bpy.data.objects.new('Sphere.091', me_sphere)
ob_sphere_092 = bpy.data.objects.new('Sphere.092', me_sphere)
ob_sphere_093 = bpy.data.objects.new('Sphere.093', me_sphere)
ob_sphere_094 = bpy.data.objects.new('Sphere.094', me_sphere)
ob_sphere_095 = bpy.data.objects.new('Sphere.095', me_sphere)
ob_sphere_096 = bpy.data.objects.new('Sphere.096', me_sphere)
ob_sphere_097 = bpy.data.objects.new('Sphere.097', me_sphere)
ob_sphere_098 = bpy.data.objects.new('Sphere.098', me_sphere)
ob_sphere_099 = bpy.data.objects.new('Sphere.099', me_sphere)
ob_sphere_100 = bpy.data.objects.new('Sphere.100', me_sphere)
ob_sphere_101 = bpy.data.objects.new('Sphere.101', me_sphere)
ob_sphere_102 = bpy.data.objects.new('Sphere.102', me_sphere)
ob_sphere_103 = bpy.data.objects.new('Sphere.103', me_sphere)
ob_sphere_104 = bpy.data.objects.new('Sphere.104', me_sphere)
ob_sphere_105 = bpy.data.objects.new('Sphere.105', me_sphere)
ob_sphere_106 = bpy.data.objects.new('Sphere.106', me_sphere)
ob_sphere_107 = bpy.data.objects.new('Sphere.107', me_sphere)
ob_sphere_108 = bpy.data.objects.new('Sphere.108', me_sphere)
ob_sphere_109 = bpy.data.objects.new('Sphere.109', me_sphere)
ob_sphere_110 = bpy.data.objects.new('Sphere.110', me_sphere)
ob_sphere_111 = bpy.data.objects.new('Sphere.111', me_sphere)
ob_sphere_112 = bpy.data.objects.new('Sphere.112', me_sphere)
ob_sphere_113 = bpy.data.objects.new('Sphere.113', me_sphere)
ob_sphere_114 = bpy.data.objects.new('Sphere.114', me_sphere)
ob_sphere_115 = bpy.data.objects.new('Sphere.115', me_sphere)
ob_sphere_116 = bpy.data.objects.new('Sphere.116', me_sphere)
ob_sphere_117 = bpy.data.objects.new('Sphere.117', me_sphere)
ob_sphere_118 = bpy.data.objects.new('Sphere.118', me_sphere)
ob_sphere_119 = bpy.data.objects.new('Sphere.119', me_sphere)
ob_sphere_120 = bpy.data.objects.new('Sphere.120', me_sphere)
ob_sphere_121 = bpy.data.objects.new('Sphere.121', me_sphere)
ob_sphere_122 = bpy.data.objects.new('Sphere.122', me_sphere)
ob_sphere_123 = bpy.data.objects.new('Sphere.123', me_sphere)
ob_sphere_124 = bpy.data.objects.new('Sphere.124', me_sphere)
ob_sphere_125 = bpy.data.objects.new('Sphere.125', me_sphere)
ob_sphere_126 = bpy.data.objects.new('Sphere.126', me_sphere)
ob_sphere_127 = bpy.data.objects.new('Sphere.127', me_sphere)
ob_sphere_128 = bpy.data.objects.new('Sphere.128', me_sphere)
ob_sphere_129 = bpy.data.objects.new('Sphere.129', me_sphere)
ob_sphere_130 = bpy.data.objects.new('Sphere.130', me_sphere)
ob_sphere_131 = bpy.data.objects.new('Sphere.131', me_sphere)
ob_sphere_132 = bpy.data.objects.new('Sphere.132', me_sphere)
ob_sphere_133 = bpy.data.objects.new('Sphere.133', me_sphere)
ob_sphere_134 = bpy.data.objects.new('Sphere.134', me_sphere)
ob_sphere_135 = bpy.data.objects.new('Sphere.135', me_sphere)
ob_sphere_136 = bpy.data.objects.new('Sphere.136', me_sphere)
ob_sphere_137 = bpy.data.objects.new('Sphere.137', me_sphere)
ob_sphere_138 = bpy.data.objects.new('Sphere.138', me_sphere)
ob_sphere_139 = bpy.data.objects.new('Sphere.139', me_sphere)
ob_sphere_140 = bpy.data.objects.new('Sphere.140', me_sphere)
ob_sphere_141 = bpy.data.objects.new('Sphere.141', me_sphere)
ob_sphere_142 = bpy.data.objects.new('Sphere.142', me_sphere)
ob_sphere_143 = bpy.data.objects.new('Sphere.143', me_sphere)
ob_sphere_144 = bpy.data.objects.new('Sphere.144', me_sphere)
ob_sphere_145 = bpy.data.objects.new('Sphere.145', me_sphere)
ob_sphere_146 = bpy.data.objects.new('Sphere.146', me_sphere)
ob_sphere_147 = bpy.data.objects.new('Sphere.147', me_sphere)
ob_sphere_148 = bpy.data.objects.new('Sphere.148', me_sphere)
ob_sphere_149 = bpy.data.objects.new('Sphere.149', me_sphere)
ob_sphere_150 = bpy.data.objects.new('Sphere.150', me_sphere)
ob_sphere_151 = bpy.data.objects.new('Sphere.151', me_sphere)
ob_sphere_152 = bpy.data.objects.new('Sphere.152', me_sphere)
ob_sphere_153 = bpy.data.objects.new('Sphere.153', me_sphere)
ob_sphere_154 = bpy.data.objects.new('Sphere.154', me_sphere)
ob_sphere_155 = bpy.data.objects.new('Sphere.155', me_sphere)
ob_sphere_156 = bpy.data.objects.new('Sphere.156', me_sphere)
ob_sphere_157 = bpy.data.objects.new('Sphere.157', me_sphere)
ob_sphere_158 = bpy.data.objects.new('Sphere.158', me_sphere)
ob_sphere_159 = bpy.data.objects.new('Sphere.159', me_sphere)
ob_sphere_160 = bpy.data.objects.new('Sphere.160', me_sphere)
ob_sphere_161 = bpy.data.objects.new('Sphere.161', me_sphere)

# ---- transforms, parenting, visibility, modifiers, constraints
ob_light.location = (4.076, 1.005, 5.904)
ob_light.rotation_euler = (0.6503, 0.05522, 1.866)
ob_light.lock_rotations_4d = False
ob_light.empty_display_type = 'ARROWS'
ob_light.color = (0.0, 0.0, 0.0, 0.0)
ob_light.lineart.crease_threshold = 0.0
ob_camera.location = (124.8, -189.2, 53.72)
ob_camera.rotation_euler = (1.138, 3.967e-07, 0.7959)
ob_camera.scale = (119.6, 119.6, 119.6)
ob_camera.lock_rotations_4d = False
ob_camera.empty_display_type = 'ARROWS'
ob_camera.color = (0.0, 0.0, 0.0, 0.0)
ob_camera.display_type = 'WIRE'
ob_camera.lineart.crease_threshold = 0.0
ob_bola8.location = (0.0, 0.0, 0.0)
ob_bola8.lineart.crease_threshold = 0.0
_m = ob_bola8.modifiers.new('Subdivision', 'SUBSURF')
_m.uv_smooth = 'PRESERVE_CORNERS'
_m.levels = 3
_m.render_levels = 3
_m.show_only_control_edges = False
_m = ob_bola8.modifiers.new('Collision', 'COLLISION')
ob_plane.location = (0.0, 0.0, -7.0)
ob_plane.rotation_euler = (0.7854, -0.0, 0.0)
ob_plane.lineart.crease_threshold = 0.0
_m = ob_plane.modifiers.new('Collision', 'COLLISION')
ob_plane_001.location = (0.0, -67.0, -27.0)
ob_plane_001.rotation_euler = (-157.1, -0.0, 0.0)
ob_plane_001.lineart.crease_threshold = 0.0
_m = ob_plane_001.modifiers.new('Collision', 'COLLISION')
ob_sphere.location = (0.0, 0.0, 11.0)
ob_sphere.lineart.crease_threshold = 0.0
_m = ob_sphere.modifiers.new('Collision', 'COLLISION')
ob_sphere_001.location = (3.0, 0.0, 11.0)
ob_sphere_001.lineart.crease_threshold = 0.0
_m = ob_sphere_001.modifiers.new('Collision', 'COLLISION')
ob_sphere_002.location = (-3.0, 0.0, 11.0)
ob_sphere_002.lineart.crease_threshold = 0.0
_m = ob_sphere_002.modifiers.new('Collision', 'COLLISION')
ob_sphere_003.location = (0.0, 3.0, 11.0)
ob_sphere_003.lineart.crease_threshold = 0.0
_m = ob_sphere_003.modifiers.new('Collision', 'COLLISION')
ob_sphere_004.location = (3.0, 3.0, 11.0)
ob_sphere_004.lineart.crease_threshold = 0.0
_m = ob_sphere_004.modifiers.new('Collision', 'COLLISION')
ob_sphere_005.location = (-3.0, 3.0, 11.0)
ob_sphere_005.lineart.crease_threshold = 0.0
_m = ob_sphere_005.modifiers.new('Collision', 'COLLISION')
ob_sphere_006.location = (0.0, 6.0, 11.0)
ob_sphere_006.lineart.crease_threshold = 0.0
_m = ob_sphere_006.modifiers.new('Collision', 'COLLISION')
ob_sphere_007.location = (3.0, 6.0, 11.0)
ob_sphere_007.lineart.crease_threshold = 0.0
_m = ob_sphere_007.modifiers.new('Collision', 'COLLISION')
ob_sphere_008.location = (-3.0, 6.0, 11.0)
ob_sphere_008.lineart.crease_threshold = 0.0
_m = ob_sphere_008.modifiers.new('Collision', 'COLLISION')
ob_sphere_009.location = (0.0, 0.0, 14.0)
ob_sphere_009.lineart.crease_threshold = 0.0
_m = ob_sphere_009.modifiers.new('Collision', 'COLLISION')
ob_sphere_010.location = (3.0, 0.0, 14.0)
ob_sphere_010.lineart.crease_threshold = 0.0
_m = ob_sphere_010.modifiers.new('Collision', 'COLLISION')
ob_sphere_011.location = (-3.0, 0.0, 14.0)
ob_sphere_011.lineart.crease_threshold = 0.0
_m = ob_sphere_011.modifiers.new('Collision', 'COLLISION')
ob_sphere_012.location = (0.0, 3.0, 14.0)
ob_sphere_012.lineart.crease_threshold = 0.0
_m = ob_sphere_012.modifiers.new('Collision', 'COLLISION')
ob_sphere_013.location = (3.0, 3.0, 14.0)
ob_sphere_013.lineart.crease_threshold = 0.0
_m = ob_sphere_013.modifiers.new('Collision', 'COLLISION')
ob_sphere_014.location = (-3.0, 3.0, 14.0)
ob_sphere_014.lineart.crease_threshold = 0.0
_m = ob_sphere_014.modifiers.new('Collision', 'COLLISION')
ob_sphere_015.location = (0.0, 6.0, 14.0)
ob_sphere_015.lineart.crease_threshold = 0.0
_m = ob_sphere_015.modifiers.new('Collision', 'COLLISION')
ob_sphere_016.location = (3.0, 6.0, 14.0)
ob_sphere_016.lineart.crease_threshold = 0.0
_m = ob_sphere_016.modifiers.new('Collision', 'COLLISION')
ob_sphere_017.location = (-3.0, 6.0, 14.0)
ob_sphere_017.lineart.crease_threshold = 0.0
_m = ob_sphere_017.modifiers.new('Collision', 'COLLISION')
ob_sphere_018.location = (0.0, 0.0, 17.0)
ob_sphere_018.lineart.crease_threshold = 0.0
_m = ob_sphere_018.modifiers.new('Collision', 'COLLISION')
ob_sphere_019.location = (3.0, 0.0, 17.0)
ob_sphere_019.lineart.crease_threshold = 0.0
_m = ob_sphere_019.modifiers.new('Collision', 'COLLISION')
ob_sphere_020.location = (-3.0, 0.0, 17.0)
ob_sphere_020.lineart.crease_threshold = 0.0
_m = ob_sphere_020.modifiers.new('Collision', 'COLLISION')
ob_sphere_021.location = (0.0, 3.0, 17.0)
ob_sphere_021.lineart.crease_threshold = 0.0
_m = ob_sphere_021.modifiers.new('Collision', 'COLLISION')
ob_sphere_022.location = (3.0, 3.0, 17.0)
ob_sphere_022.lineart.crease_threshold = 0.0
_m = ob_sphere_022.modifiers.new('Collision', 'COLLISION')
ob_sphere_023.location = (-3.0, 3.0, 17.0)
ob_sphere_023.lineart.crease_threshold = 0.0
_m = ob_sphere_023.modifiers.new('Collision', 'COLLISION')
ob_sphere_024.location = (0.0, 6.0, 17.0)
ob_sphere_024.lineart.crease_threshold = 0.0
_m = ob_sphere_024.modifiers.new('Collision', 'COLLISION')
ob_sphere_025.location = (3.0, 6.0, 17.0)
ob_sphere_025.lineart.crease_threshold = 0.0
_m = ob_sphere_025.modifiers.new('Collision', 'COLLISION')
ob_sphere_026.location = (-3.0, 6.0, 17.0)
ob_sphere_026.lineart.crease_threshold = 0.0
_m = ob_sphere_026.modifiers.new('Collision', 'COLLISION')
ob_sphere_027.location = (-9.0, 0.0, 11.0)
ob_sphere_027.lineart.crease_threshold = 0.0
_m = ob_sphere_027.modifiers.new('Collision', 'COLLISION')
ob_sphere_028.location = (-6.0, 0.0, 11.0)
ob_sphere_028.lineart.crease_threshold = 0.0
_m = ob_sphere_028.modifiers.new('Collision', 'COLLISION')
ob_sphere_029.location = (-12.0, 0.0, 11.0)
ob_sphere_029.lineart.crease_threshold = 0.0
_m = ob_sphere_029.modifiers.new('Collision', 'COLLISION')
ob_sphere_030.location = (-9.0, 3.0, 11.0)
ob_sphere_030.lineart.crease_threshold = 0.0
_m = ob_sphere_030.modifiers.new('Collision', 'COLLISION')
ob_sphere_031.location = (-6.0, 3.0, 11.0)
ob_sphere_031.lineart.crease_threshold = 0.0
_m = ob_sphere_031.modifiers.new('Collision', 'COLLISION')
ob_sphere_032.location = (-12.0, 3.0, 11.0)
ob_sphere_032.lineart.crease_threshold = 0.0
_m = ob_sphere_032.modifiers.new('Collision', 'COLLISION')
ob_sphere_033.location = (-9.0, 6.0, 11.0)
ob_sphere_033.lineart.crease_threshold = 0.0
_m = ob_sphere_033.modifiers.new('Collision', 'COLLISION')
ob_sphere_034.location = (-6.0, 6.0, 11.0)
ob_sphere_034.lineart.crease_threshold = 0.0
_m = ob_sphere_034.modifiers.new('Collision', 'COLLISION')
ob_sphere_035.location = (-12.0, 6.0, 11.0)
ob_sphere_035.lineart.crease_threshold = 0.0
_m = ob_sphere_035.modifiers.new('Collision', 'COLLISION')
ob_sphere_036.location = (-9.0, 0.0, 14.0)
ob_sphere_036.lineart.crease_threshold = 0.0
_m = ob_sphere_036.modifiers.new('Collision', 'COLLISION')
ob_sphere_037.location = (-6.0, 0.0, 14.0)
ob_sphere_037.lineart.crease_threshold = 0.0
_m = ob_sphere_037.modifiers.new('Collision', 'COLLISION')
ob_sphere_038.location = (-12.0, 0.0, 14.0)
ob_sphere_038.lineart.crease_threshold = 0.0
_m = ob_sphere_038.modifiers.new('Collision', 'COLLISION')
ob_sphere_039.location = (-9.0, 3.0, 14.0)
ob_sphere_039.lineart.crease_threshold = 0.0
_m = ob_sphere_039.modifiers.new('Collision', 'COLLISION')
ob_sphere_040.location = (-6.0, 3.0, 14.0)
ob_sphere_040.lineart.crease_threshold = 0.0
_m = ob_sphere_040.modifiers.new('Collision', 'COLLISION')
ob_sphere_041.location = (-12.0, 3.0, 14.0)
ob_sphere_041.lineart.crease_threshold = 0.0
_m = ob_sphere_041.modifiers.new('Collision', 'COLLISION')
ob_sphere_042.location = (-9.0, 6.0, 14.0)
ob_sphere_042.lineart.crease_threshold = 0.0
_m = ob_sphere_042.modifiers.new('Collision', 'COLLISION')
ob_sphere_043.location = (-6.0, 6.0, 14.0)
ob_sphere_043.lineart.crease_threshold = 0.0
_m = ob_sphere_043.modifiers.new('Collision', 'COLLISION')
ob_sphere_044.location = (-12.0, 6.0, 14.0)
ob_sphere_044.lineart.crease_threshold = 0.0
_m = ob_sphere_044.modifiers.new('Collision', 'COLLISION')
ob_sphere_045.location = (-9.0, 0.0, 17.0)
ob_sphere_045.lineart.crease_threshold = 0.0
_m = ob_sphere_045.modifiers.new('Collision', 'COLLISION')
ob_sphere_046.location = (-6.0, 0.0, 17.0)
ob_sphere_046.lineart.crease_threshold = 0.0
_m = ob_sphere_046.modifiers.new('Collision', 'COLLISION')
ob_sphere_047.location = (-12.0, 0.0, 17.0)
ob_sphere_047.lineart.crease_threshold = 0.0
_m = ob_sphere_047.modifiers.new('Collision', 'COLLISION')
ob_sphere_048.location = (-9.0, 3.0, 17.0)
ob_sphere_048.lineart.crease_threshold = 0.0
_m = ob_sphere_048.modifiers.new('Collision', 'COLLISION')
ob_sphere_049.location = (-6.0, 3.0, 17.0)
ob_sphere_049.lineart.crease_threshold = 0.0
_m = ob_sphere_049.modifiers.new('Collision', 'COLLISION')
ob_sphere_050.location = (-12.0, 3.0, 17.0)
ob_sphere_050.lineart.crease_threshold = 0.0
_m = ob_sphere_050.modifiers.new('Collision', 'COLLISION')
ob_sphere_051.location = (-9.0, 6.0, 17.0)
ob_sphere_051.lineart.crease_threshold = 0.0
_m = ob_sphere_051.modifiers.new('Collision', 'COLLISION')
ob_sphere_052.location = (-6.0, 6.0, 17.0)
ob_sphere_052.lineart.crease_threshold = 0.0
_m = ob_sphere_052.modifiers.new('Collision', 'COLLISION')
ob_sphere_053.location = (-12.0, 6.0, 17.0)
ob_sphere_053.lineart.crease_threshold = 0.0
_m = ob_sphere_053.modifiers.new('Collision', 'COLLISION')
ob_sphere_054.location = (9.0, 0.0, 11.0)
ob_sphere_054.lineart.crease_threshold = 0.0
_m = ob_sphere_054.modifiers.new('Collision', 'COLLISION')
ob_sphere_055.location = (12.0, 0.0, 11.0)
ob_sphere_055.lineart.crease_threshold = 0.0
_m = ob_sphere_055.modifiers.new('Collision', 'COLLISION')
ob_sphere_056.location = (6.0, 0.0, 11.0)
ob_sphere_056.lineart.crease_threshold = 0.0
_m = ob_sphere_056.modifiers.new('Collision', 'COLLISION')
ob_sphere_057.location = (9.0, 3.0, 11.0)
ob_sphere_057.lineart.crease_threshold = 0.0
_m = ob_sphere_057.modifiers.new('Collision', 'COLLISION')
ob_sphere_058.location = (12.0, 3.0, 11.0)
ob_sphere_058.lineart.crease_threshold = 0.0
_m = ob_sphere_058.modifiers.new('Collision', 'COLLISION')
ob_sphere_059.location = (6.0, 3.0, 11.0)
ob_sphere_059.lineart.crease_threshold = 0.0
_m = ob_sphere_059.modifiers.new('Collision', 'COLLISION')
ob_sphere_060.location = (9.0, 6.0, 11.0)
ob_sphere_060.lineart.crease_threshold = 0.0
_m = ob_sphere_060.modifiers.new('Collision', 'COLLISION')
ob_sphere_061.location = (12.0, 6.0, 11.0)
ob_sphere_061.lineart.crease_threshold = 0.0
_m = ob_sphere_061.modifiers.new('Collision', 'COLLISION')
ob_sphere_062.location = (6.0, 6.0, 11.0)
ob_sphere_062.lineart.crease_threshold = 0.0
_m = ob_sphere_062.modifiers.new('Collision', 'COLLISION')
ob_sphere_063.location = (9.0, 0.0, 14.0)
ob_sphere_063.lineart.crease_threshold = 0.0
_m = ob_sphere_063.modifiers.new('Collision', 'COLLISION')
ob_sphere_064.location = (12.0, 0.0, 14.0)
ob_sphere_064.lineart.crease_threshold = 0.0
_m = ob_sphere_064.modifiers.new('Collision', 'COLLISION')
ob_sphere_065.location = (6.0, 0.0, 14.0)
ob_sphere_065.lineart.crease_threshold = 0.0
_m = ob_sphere_065.modifiers.new('Collision', 'COLLISION')
ob_sphere_066.location = (9.0, 3.0, 14.0)
ob_sphere_066.lineart.crease_threshold = 0.0
_m = ob_sphere_066.modifiers.new('Collision', 'COLLISION')
ob_sphere_067.location = (12.0, 3.0, 14.0)
ob_sphere_067.lineart.crease_threshold = 0.0
_m = ob_sphere_067.modifiers.new('Collision', 'COLLISION')
ob_sphere_068.location = (6.0, 3.0, 14.0)
ob_sphere_068.lineart.crease_threshold = 0.0
_m = ob_sphere_068.modifiers.new('Collision', 'COLLISION')
ob_sphere_069.location = (9.0, 6.0, 14.0)
ob_sphere_069.lineart.crease_threshold = 0.0
_m = ob_sphere_069.modifiers.new('Collision', 'COLLISION')
ob_sphere_070.location = (12.0, 6.0, 14.0)
ob_sphere_070.lineart.crease_threshold = 0.0
_m = ob_sphere_070.modifiers.new('Collision', 'COLLISION')
ob_sphere_071.location = (6.0, 6.0, 14.0)
ob_sphere_071.lineart.crease_threshold = 0.0
_m = ob_sphere_071.modifiers.new('Collision', 'COLLISION')
ob_sphere_072.location = (9.0, 0.0, 17.0)
ob_sphere_072.lineart.crease_threshold = 0.0
_m = ob_sphere_072.modifiers.new('Collision', 'COLLISION')
ob_sphere_073.location = (12.0, 0.0, 17.0)
ob_sphere_073.lineart.crease_threshold = 0.0
_m = ob_sphere_073.modifiers.new('Collision', 'COLLISION')
ob_sphere_074.location = (6.0, 0.0, 17.0)
ob_sphere_074.lineart.crease_threshold = 0.0
_m = ob_sphere_074.modifiers.new('Collision', 'COLLISION')
ob_sphere_075.location = (9.0, 3.0, 17.0)
ob_sphere_075.lineart.crease_threshold = 0.0
_m = ob_sphere_075.modifiers.new('Collision', 'COLLISION')
ob_sphere_076.location = (12.0, 3.0, 17.0)
ob_sphere_076.lineart.crease_threshold = 0.0
_m = ob_sphere_076.modifiers.new('Collision', 'COLLISION')
ob_sphere_077.location = (6.0, 3.0, 17.0)
ob_sphere_077.lineart.crease_threshold = 0.0
_m = ob_sphere_077.modifiers.new('Collision', 'COLLISION')
ob_sphere_078.location = (9.0, 6.0, 17.0)
ob_sphere_078.lineart.crease_threshold = 0.0
_m = ob_sphere_078.modifiers.new('Collision', 'COLLISION')
ob_sphere_079.location = (12.0, 6.0, 17.0)
ob_sphere_079.lineart.crease_threshold = 0.0
_m = ob_sphere_079.modifiers.new('Collision', 'COLLISION')
ob_sphere_080.location = (6.0, 6.0, 17.0)
ob_sphere_080.lineart.crease_threshold = 0.0
_m = ob_sphere_080.modifiers.new('Collision', 'COLLISION')
ob_sphere_081.location = (0.0, 0.0, 20.0)
ob_sphere_081.lineart.crease_threshold = 0.0
_m = ob_sphere_081.modifiers.new('Collision', 'COLLISION')
ob_sphere_082.location = (3.0, 0.0, 20.0)
ob_sphere_082.lineart.crease_threshold = 0.0
_m = ob_sphere_082.modifiers.new('Collision', 'COLLISION')
ob_sphere_083.location = (-3.0, 0.0, 20.0)
ob_sphere_083.lineart.crease_threshold = 0.0
_m = ob_sphere_083.modifiers.new('Collision', 'COLLISION')
ob_sphere_084.location = (0.0, 3.0, 20.0)
ob_sphere_084.lineart.crease_threshold = 0.0
_m = ob_sphere_084.modifiers.new('Collision', 'COLLISION')
ob_sphere_085.location = (3.0, 3.0, 20.0)
ob_sphere_085.lineart.crease_threshold = 0.0
_m = ob_sphere_085.modifiers.new('Collision', 'COLLISION')
ob_sphere_086.location = (-3.0, 3.0, 20.0)
ob_sphere_086.lineart.crease_threshold = 0.0
_m = ob_sphere_086.modifiers.new('Collision', 'COLLISION')
ob_sphere_087.location = (0.0, 6.0, 20.0)
ob_sphere_087.lineart.crease_threshold = 0.0
_m = ob_sphere_087.modifiers.new('Collision', 'COLLISION')
ob_sphere_088.location = (3.0, 6.0, 20.0)
ob_sphere_088.lineart.crease_threshold = 0.0
_m = ob_sphere_088.modifiers.new('Collision', 'COLLISION')
ob_sphere_089.location = (-3.0, 6.0, 20.0)
ob_sphere_089.lineart.crease_threshold = 0.0
_m = ob_sphere_089.modifiers.new('Collision', 'COLLISION')
ob_sphere_090.location = (0.0, 0.0, 23.0)
ob_sphere_090.lineart.crease_threshold = 0.0
_m = ob_sphere_090.modifiers.new('Collision', 'COLLISION')
ob_sphere_091.location = (3.0, 0.0, 23.0)
ob_sphere_091.lineart.crease_threshold = 0.0
_m = ob_sphere_091.modifiers.new('Collision', 'COLLISION')
ob_sphere_092.location = (-3.0, 0.0, 23.0)
ob_sphere_092.lineart.crease_threshold = 0.0
_m = ob_sphere_092.modifiers.new('Collision', 'COLLISION')
ob_sphere_093.location = (0.0, 3.0, 23.0)
ob_sphere_093.lineart.crease_threshold = 0.0
_m = ob_sphere_093.modifiers.new('Collision', 'COLLISION')
ob_sphere_094.location = (3.0, 3.0, 23.0)
ob_sphere_094.lineart.crease_threshold = 0.0
_m = ob_sphere_094.modifiers.new('Collision', 'COLLISION')
ob_sphere_095.location = (-3.0, 3.0, 23.0)
ob_sphere_095.lineart.crease_threshold = 0.0
_m = ob_sphere_095.modifiers.new('Collision', 'COLLISION')
ob_sphere_096.location = (0.0, 6.0, 23.0)
ob_sphere_096.lineart.crease_threshold = 0.0
_m = ob_sphere_096.modifiers.new('Collision', 'COLLISION')
ob_sphere_097.location = (3.0, 6.0, 23.0)
ob_sphere_097.lineart.crease_threshold = 0.0
_m = ob_sphere_097.modifiers.new('Collision', 'COLLISION')
ob_sphere_098.location = (-3.0, 6.0, 23.0)
ob_sphere_098.lineart.crease_threshold = 0.0
_m = ob_sphere_098.modifiers.new('Collision', 'COLLISION')
ob_sphere_099.location = (0.0, 0.0, 26.0)
ob_sphere_099.lineart.crease_threshold = 0.0
_m = ob_sphere_099.modifiers.new('Collision', 'COLLISION')
ob_sphere_100.location = (3.0, 0.0, 26.0)
ob_sphere_100.lineart.crease_threshold = 0.0
_m = ob_sphere_100.modifiers.new('Collision', 'COLLISION')
ob_sphere_101.location = (-3.0, 0.0, 26.0)
ob_sphere_101.lineart.crease_threshold = 0.0
_m = ob_sphere_101.modifiers.new('Collision', 'COLLISION')
ob_sphere_102.location = (0.0, 3.0, 26.0)
ob_sphere_102.lineart.crease_threshold = 0.0
_m = ob_sphere_102.modifiers.new('Collision', 'COLLISION')
ob_sphere_103.location = (3.0, 3.0, 26.0)
ob_sphere_103.lineart.crease_threshold = 0.0
_m = ob_sphere_103.modifiers.new('Collision', 'COLLISION')
ob_sphere_104.location = (-3.0, 3.0, 26.0)
ob_sphere_104.lineart.crease_threshold = 0.0
_m = ob_sphere_104.modifiers.new('Collision', 'COLLISION')
ob_sphere_105.location = (0.0, 6.0, 26.0)
ob_sphere_105.lineart.crease_threshold = 0.0
_m = ob_sphere_105.modifiers.new('Collision', 'COLLISION')
ob_sphere_106.location = (3.0, 6.0, 26.0)
ob_sphere_106.lineart.crease_threshold = 0.0
_m = ob_sphere_106.modifiers.new('Collision', 'COLLISION')
ob_sphere_107.location = (-3.0, 6.0, 26.0)
ob_sphere_107.lineart.crease_threshold = 0.0
_m = ob_sphere_107.modifiers.new('Collision', 'COLLISION')
ob_sphere_108.location = (-9.0, 0.0, 20.0)
ob_sphere_108.lineart.crease_threshold = 0.0
_m = ob_sphere_108.modifiers.new('Collision', 'COLLISION')
ob_sphere_109.location = (-6.0, 0.0, 20.0)
ob_sphere_109.lineart.crease_threshold = 0.0
_m = ob_sphere_109.modifiers.new('Collision', 'COLLISION')
ob_sphere_110.location = (-12.0, 0.0, 20.0)
ob_sphere_110.lineart.crease_threshold = 0.0
_m = ob_sphere_110.modifiers.new('Collision', 'COLLISION')
ob_sphere_111.location = (-9.0, 3.0, 20.0)
ob_sphere_111.lineart.crease_threshold = 0.0
_m = ob_sphere_111.modifiers.new('Collision', 'COLLISION')
ob_sphere_112.location = (-6.0, 3.0, 20.0)
ob_sphere_112.lineart.crease_threshold = 0.0
_m = ob_sphere_112.modifiers.new('Collision', 'COLLISION')
ob_sphere_113.location = (-12.0, 3.0, 20.0)
ob_sphere_113.lineart.crease_threshold = 0.0
_m = ob_sphere_113.modifiers.new('Collision', 'COLLISION')
ob_sphere_114.location = (-9.0, 6.0, 20.0)
ob_sphere_114.lineart.crease_threshold = 0.0
_m = ob_sphere_114.modifiers.new('Collision', 'COLLISION')
ob_sphere_115.location = (-6.0, 6.0, 20.0)
ob_sphere_115.lineart.crease_threshold = 0.0
_m = ob_sphere_115.modifiers.new('Collision', 'COLLISION')
ob_sphere_116.location = (-12.0, 6.0, 20.0)
ob_sphere_116.lineart.crease_threshold = 0.0
_m = ob_sphere_116.modifiers.new('Collision', 'COLLISION')
ob_sphere_117.location = (-9.0, 0.0, 23.0)
ob_sphere_117.lineart.crease_threshold = 0.0
_m = ob_sphere_117.modifiers.new('Collision', 'COLLISION')
ob_sphere_118.location = (-6.0, 0.0, 23.0)
ob_sphere_118.lineart.crease_threshold = 0.0
_m = ob_sphere_118.modifiers.new('Collision', 'COLLISION')
ob_sphere_119.location = (-12.0, 0.0, 23.0)
ob_sphere_119.lineart.crease_threshold = 0.0
_m = ob_sphere_119.modifiers.new('Collision', 'COLLISION')
ob_sphere_120.location = (-9.0, 3.0, 23.0)
ob_sphere_120.lineart.crease_threshold = 0.0
_m = ob_sphere_120.modifiers.new('Collision', 'COLLISION')
ob_sphere_121.location = (-6.0, 3.0, 23.0)
ob_sphere_121.lineart.crease_threshold = 0.0
_m = ob_sphere_121.modifiers.new('Collision', 'COLLISION')
ob_sphere_122.location = (-12.0, 3.0, 23.0)
ob_sphere_122.lineart.crease_threshold = 0.0
_m = ob_sphere_122.modifiers.new('Collision', 'COLLISION')
ob_sphere_123.location = (-9.0, 6.0, 23.0)
ob_sphere_123.lineart.crease_threshold = 0.0
_m = ob_sphere_123.modifiers.new('Collision', 'COLLISION')
ob_sphere_124.location = (-6.0, 6.0, 23.0)
ob_sphere_124.lineart.crease_threshold = 0.0
_m = ob_sphere_124.modifiers.new('Collision', 'COLLISION')
ob_sphere_125.location = (-12.0, 6.0, 23.0)
ob_sphere_125.lineart.crease_threshold = 0.0
_m = ob_sphere_125.modifiers.new('Collision', 'COLLISION')
ob_sphere_126.location = (-9.0, 0.0, 26.0)
ob_sphere_126.lineart.crease_threshold = 0.0
_m = ob_sphere_126.modifiers.new('Collision', 'COLLISION')
ob_sphere_127.location = (-6.0, 0.0, 26.0)
ob_sphere_127.lineart.crease_threshold = 0.0
_m = ob_sphere_127.modifiers.new('Collision', 'COLLISION')
ob_sphere_128.location = (-12.0, 0.0, 26.0)
ob_sphere_128.lineart.crease_threshold = 0.0
_m = ob_sphere_128.modifiers.new('Collision', 'COLLISION')
ob_sphere_129.location = (-9.0, 3.0, 26.0)
ob_sphere_129.lineart.crease_threshold = 0.0
_m = ob_sphere_129.modifiers.new('Collision', 'COLLISION')
ob_sphere_130.location = (-6.0, 3.0, 26.0)
ob_sphere_130.lineart.crease_threshold = 0.0
_m = ob_sphere_130.modifiers.new('Collision', 'COLLISION')
ob_sphere_131.location = (-12.0, 3.0, 26.0)
ob_sphere_131.lineart.crease_threshold = 0.0
_m = ob_sphere_131.modifiers.new('Collision', 'COLLISION')
ob_sphere_132.location = (-9.0, 6.0, 26.0)
ob_sphere_132.lineart.crease_threshold = 0.0
_m = ob_sphere_132.modifiers.new('Collision', 'COLLISION')
ob_sphere_133.location = (-6.0, 6.0, 26.0)
ob_sphere_133.lineart.crease_threshold = 0.0
_m = ob_sphere_133.modifiers.new('Collision', 'COLLISION')
ob_sphere_134.location = (-12.0, 6.0, 26.0)
ob_sphere_134.lineart.crease_threshold = 0.0
_m = ob_sphere_134.modifiers.new('Collision', 'COLLISION')
ob_sphere_135.location = (9.0, 0.0, 20.0)
ob_sphere_135.lineart.crease_threshold = 0.0
_m = ob_sphere_135.modifiers.new('Collision', 'COLLISION')
ob_sphere_136.location = (12.0, 0.0, 20.0)
ob_sphere_136.lineart.crease_threshold = 0.0
_m = ob_sphere_136.modifiers.new('Collision', 'COLLISION')
ob_sphere_137.location = (6.0, 0.0, 20.0)
ob_sphere_137.lineart.crease_threshold = 0.0
_m = ob_sphere_137.modifiers.new('Collision', 'COLLISION')
ob_sphere_138.location = (9.0, 3.0, 20.0)
ob_sphere_138.lineart.crease_threshold = 0.0
_m = ob_sphere_138.modifiers.new('Collision', 'COLLISION')
ob_sphere_139.location = (12.0, 3.0, 20.0)
ob_sphere_139.lineart.crease_threshold = 0.0
_m = ob_sphere_139.modifiers.new('Collision', 'COLLISION')
ob_sphere_140.location = (6.0, 3.0, 20.0)
ob_sphere_140.lineart.crease_threshold = 0.0
_m = ob_sphere_140.modifiers.new('Collision', 'COLLISION')
ob_sphere_141.location = (9.0, 6.0, 20.0)
ob_sphere_141.lineart.crease_threshold = 0.0
_m = ob_sphere_141.modifiers.new('Collision', 'COLLISION')
ob_sphere_142.location = (12.0, 6.0, 20.0)
ob_sphere_142.lineart.crease_threshold = 0.0
_m = ob_sphere_142.modifiers.new('Collision', 'COLLISION')
ob_sphere_143.location = (6.0, 6.0, 20.0)
ob_sphere_143.lineart.crease_threshold = 0.0
_m = ob_sphere_143.modifiers.new('Collision', 'COLLISION')
ob_sphere_144.location = (9.0, 0.0, 23.0)
ob_sphere_144.lineart.crease_threshold = 0.0
_m = ob_sphere_144.modifiers.new('Collision', 'COLLISION')
ob_sphere_145.location = (12.0, 0.0, 23.0)
ob_sphere_145.lineart.crease_threshold = 0.0
_m = ob_sphere_145.modifiers.new('Collision', 'COLLISION')
ob_sphere_146.location = (6.0, 0.0, 23.0)
ob_sphere_146.lineart.crease_threshold = 0.0
_m = ob_sphere_146.modifiers.new('Collision', 'COLLISION')
ob_sphere_147.location = (9.0, 3.0, 23.0)
ob_sphere_147.lineart.crease_threshold = 0.0
_m = ob_sphere_147.modifiers.new('Collision', 'COLLISION')
ob_sphere_148.location = (12.0, 3.0, 23.0)
ob_sphere_148.lineart.crease_threshold = 0.0
_m = ob_sphere_148.modifiers.new('Collision', 'COLLISION')
ob_sphere_149.location = (6.0, 3.0, 23.0)
ob_sphere_149.lineart.crease_threshold = 0.0
_m = ob_sphere_149.modifiers.new('Collision', 'COLLISION')
ob_sphere_150.location = (9.0, 6.0, 23.0)
ob_sphere_150.lineart.crease_threshold = 0.0
_m = ob_sphere_150.modifiers.new('Collision', 'COLLISION')
ob_sphere_151.location = (12.0, 6.0, 23.0)
ob_sphere_151.lineart.crease_threshold = 0.0
_m = ob_sphere_151.modifiers.new('Collision', 'COLLISION')
ob_sphere_152.location = (6.0, 6.0, 23.0)
ob_sphere_152.lineart.crease_threshold = 0.0
_m = ob_sphere_152.modifiers.new('Collision', 'COLLISION')
ob_sphere_153.location = (9.0, 0.0, 26.0)
ob_sphere_153.lineart.crease_threshold = 0.0
_m = ob_sphere_153.modifiers.new('Collision', 'COLLISION')
ob_sphere_154.location = (12.0, 0.0, 26.0)
ob_sphere_154.lineart.crease_threshold = 0.0
_m = ob_sphere_154.modifiers.new('Collision', 'COLLISION')
ob_sphere_155.location = (6.0, 0.0, 26.0)
ob_sphere_155.lineart.crease_threshold = 0.0
_m = ob_sphere_155.modifiers.new('Collision', 'COLLISION')
ob_sphere_156.location = (9.0, 3.0, 26.0)
ob_sphere_156.lineart.crease_threshold = 0.0
_m = ob_sphere_156.modifiers.new('Collision', 'COLLISION')
ob_sphere_157.location = (12.0, 3.0, 26.0)
ob_sphere_157.lineart.crease_threshold = 0.0
_m = ob_sphere_157.modifiers.new('Collision', 'COLLISION')
ob_sphere_158.location = (6.0, 3.0, 26.0)
ob_sphere_158.lineart.crease_threshold = 0.0
_m = ob_sphere_158.modifiers.new('Collision', 'COLLISION')
ob_sphere_159.location = (9.0, 6.0, 26.0)
ob_sphere_159.lineart.crease_threshold = 0.0
_m = ob_sphere_159.modifiers.new('Collision', 'COLLISION')
ob_sphere_160.location = (12.0, 6.0, 26.0)
ob_sphere_160.lineart.crease_threshold = 0.0
_m = ob_sphere_160.modifiers.new('Collision', 'COLLISION')
ob_sphere_161.location = (6.0, 6.0, 26.0)
ob_sphere_161.lineart.crease_threshold = 0.0
_m = ob_sphere_161.modifiers.new('Collision', 'COLLISION')

# ---- collection membership
col_collection.objects.link(ob_light)
col_collection.objects.link(ob_camera)
col_collection.objects.link(ob_bola8)
col_collection.objects.link(ob_plane)
col_collection.objects.link(ob_plane_001)
col_collection.objects.link(ob_sphere)
col_collection.objects.link(ob_sphere_001)
col_collection.objects.link(ob_sphere_002)
col_collection.objects.link(ob_sphere_003)
col_collection.objects.link(ob_sphere_004)
col_collection.objects.link(ob_sphere_005)
col_collection.objects.link(ob_sphere_006)
col_collection.objects.link(ob_sphere_007)
col_collection.objects.link(ob_sphere_008)
col_collection.objects.link(ob_sphere_009)
col_collection.objects.link(ob_sphere_010)
col_collection.objects.link(ob_sphere_011)
col_collection.objects.link(ob_sphere_012)
col_collection.objects.link(ob_sphere_013)
col_collection.objects.link(ob_sphere_014)
col_collection.objects.link(ob_sphere_015)
col_collection.objects.link(ob_sphere_016)
col_collection.objects.link(ob_sphere_017)
col_collection.objects.link(ob_sphere_018)
col_collection.objects.link(ob_sphere_019)
col_collection.objects.link(ob_sphere_020)
col_collection.objects.link(ob_sphere_021)
col_collection.objects.link(ob_sphere_022)
col_collection.objects.link(ob_sphere_023)
col_collection.objects.link(ob_sphere_024)
col_collection.objects.link(ob_sphere_025)
col_collection.objects.link(ob_sphere_026)
col_collection.objects.link(ob_sphere_027)
col_collection.objects.link(ob_sphere_028)
col_collection.objects.link(ob_sphere_029)
col_collection.objects.link(ob_sphere_030)
col_collection.objects.link(ob_sphere_031)
col_collection.objects.link(ob_sphere_032)
col_collection.objects.link(ob_sphere_033)
col_collection.objects.link(ob_sphere_034)
col_collection.objects.link(ob_sphere_035)
col_collection.objects.link(ob_sphere_036)
col_collection.objects.link(ob_sphere_037)
col_collection.objects.link(ob_sphere_038)
col_collection.objects.link(ob_sphere_039)
col_collection.objects.link(ob_sphere_040)
col_collection.objects.link(ob_sphere_041)
col_collection.objects.link(ob_sphere_042)
col_collection.objects.link(ob_sphere_043)
col_collection.objects.link(ob_sphere_044)
col_collection.objects.link(ob_sphere_045)
col_collection.objects.link(ob_sphere_046)
col_collection.objects.link(ob_sphere_047)
col_collection.objects.link(ob_sphere_048)
col_collection.objects.link(ob_sphere_049)
col_collection.objects.link(ob_sphere_050)
col_collection.objects.link(ob_sphere_051)
col_collection.objects.link(ob_sphere_052)
col_collection.objects.link(ob_sphere_053)
col_collection.objects.link(ob_sphere_054)
col_collection.objects.link(ob_sphere_055)
col_collection.objects.link(ob_sphere_056)
col_collection.objects.link(ob_sphere_057)
col_collection.objects.link(ob_sphere_058)
col_collection.objects.link(ob_sphere_059)
col_collection.objects.link(ob_sphere_060)
col_collection.objects.link(ob_sphere_061)
col_collection.objects.link(ob_sphere_062)
col_collection.objects.link(ob_sphere_063)
col_collection.objects.link(ob_sphere_064)
col_collection.objects.link(ob_sphere_065)
col_collection.objects.link(ob_sphere_066)
col_collection.objects.link(ob_sphere_067)
col_collection.objects.link(ob_sphere_068)
col_collection.objects.link(ob_sphere_069)
col_collection.objects.link(ob_sphere_070)
col_collection.objects.link(ob_sphere_071)
col_collection.objects.link(ob_sphere_072)
col_collection.objects.link(ob_sphere_073)
col_collection.objects.link(ob_sphere_074)
col_collection.objects.link(ob_sphere_075)
col_collection.objects.link(ob_sphere_076)
col_collection.objects.link(ob_sphere_077)
col_collection.objects.link(ob_sphere_078)
col_collection.objects.link(ob_sphere_079)
col_collection.objects.link(ob_sphere_080)
col_collection.objects.link(ob_sphere_081)
col_collection.objects.link(ob_sphere_082)
col_collection.objects.link(ob_sphere_083)
col_collection.objects.link(ob_sphere_084)
col_collection.objects.link(ob_sphere_085)
col_collection.objects.link(ob_sphere_086)
col_collection.objects.link(ob_sphere_087)
col_collection.objects.link(ob_sphere_088)
col_collection.objects.link(ob_sphere_089)
col_collection.objects.link(ob_sphere_090)
col_collection.objects.link(ob_sphere_091)
col_collection.objects.link(ob_sphere_092)
col_collection.objects.link(ob_sphere_093)
col_collection.objects.link(ob_sphere_094)
col_collection.objects.link(ob_sphere_095)
col_collection.objects.link(ob_sphere_096)
col_collection.objects.link(ob_sphere_097)
col_collection.objects.link(ob_sphere_098)
col_collection.objects.link(ob_sphere_099)
col_collection.objects.link(ob_sphere_100)
col_collection.objects.link(ob_sphere_101)
col_collection.objects.link(ob_sphere_102)
col_collection.objects.link(ob_sphere_103)
col_collection.objects.link(ob_sphere_104)
col_collection.objects.link(ob_sphere_105)
col_collection.objects.link(ob_sphere_106)
col_collection.objects.link(ob_sphere_107)
col_collection.objects.link(ob_sphere_108)
col_collection.objects.link(ob_sphere_109)
col_collection.objects.link(ob_sphere_110)
col_collection.objects.link(ob_sphere_111)
col_collection.objects.link(ob_sphere_112)
col_collection.objects.link(ob_sphere_113)
col_collection.objects.link(ob_sphere_114)
col_collection.objects.link(ob_sphere_115)
col_collection.objects.link(ob_sphere_116)
col_collection.objects.link(ob_sphere_117)
col_collection.objects.link(ob_sphere_118)
col_collection.objects.link(ob_sphere_119)
col_collection.objects.link(ob_sphere_120)
col_collection.objects.link(ob_sphere_121)
col_collection.objects.link(ob_sphere_122)
col_collection.objects.link(ob_sphere_123)
col_collection.objects.link(ob_sphere_124)
col_collection.objects.link(ob_sphere_125)
col_collection.objects.link(ob_sphere_126)
col_collection.objects.link(ob_sphere_127)
col_collection.objects.link(ob_sphere_128)
col_collection.objects.link(ob_sphere_129)
col_collection.objects.link(ob_sphere_130)
col_collection.objects.link(ob_sphere_131)
col_collection.objects.link(ob_sphere_132)
col_collection.objects.link(ob_sphere_133)
col_collection.objects.link(ob_sphere_134)
col_collection.objects.link(ob_sphere_135)
col_collection.objects.link(ob_sphere_136)
col_collection.objects.link(ob_sphere_137)
col_collection.objects.link(ob_sphere_138)
col_collection.objects.link(ob_sphere_139)
col_collection.objects.link(ob_sphere_140)
col_collection.objects.link(ob_sphere_141)
col_collection.objects.link(ob_sphere_142)
col_collection.objects.link(ob_sphere_143)
col_collection.objects.link(ob_sphere_144)
col_collection.objects.link(ob_sphere_145)
col_collection.objects.link(ob_sphere_146)
col_collection.objects.link(ob_sphere_147)
col_collection.objects.link(ob_sphere_148)
col_collection.objects.link(ob_sphere_149)
col_collection.objects.link(ob_sphere_150)
col_collection.objects.link(ob_sphere_151)
col_collection.objects.link(ob_sphere_152)
col_collection.objects.link(ob_sphere_153)
col_collection.objects.link(ob_sphere_154)
col_collection.objects.link(ob_sphere_155)
col_collection.objects.link(ob_sphere_156)
col_collection.objects.link(ob_sphere_157)
col_collection.objects.link(ob_sphere_158)
col_collection.objects.link(ob_sphere_159)
col_collection.objects.link(ob_sphere_160)
col_collection.objects.link(ob_sphere_161)

# ---- scene / render settings (as saved in the file)
scene.camera = ob_camera
scene.frame_start = 1; scene.frame_end = 250; scene.frame_set(1)
scene.render.engine = 'BLENDER_EEVEE_NEXT'
scene.cycles.use_denoising = False
scene.cycles.samples = 128
scene.cycles.sampling_pattern = 'TABULATED_SOBOL'
scene.cycles.use_adaptive_sampling = False
scene.cycles.use_light_tree = False
scene.view_settings.view_transform = 'Filmic'
bpy.context.view_layer.update()
